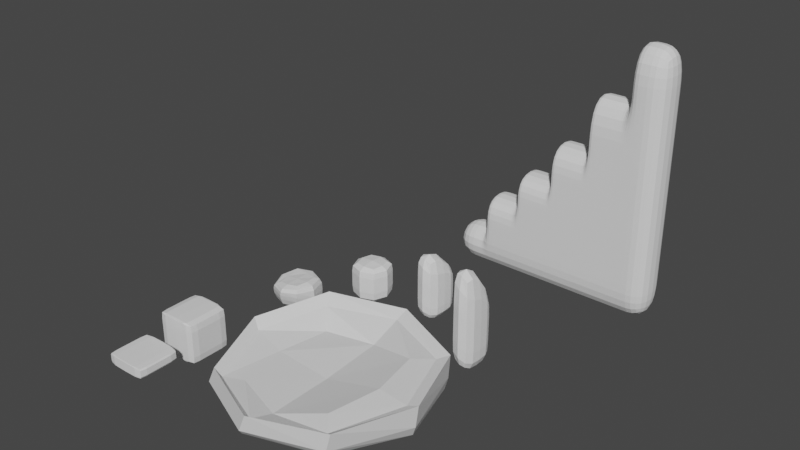 # Source: random_game_assets.blend  (saved by Blender 4.0.7; exported with 4.5.12 LTS)
import bpy
from mathutils import Matrix  # noqa: F401  (used for matrix-valued properties, if any)

bpy.ops.wm.read_factory_settings(use_empty=True)
scene = bpy.context.scene
scene.name = 'Scene'

# ---- collections
col_collection = bpy.data.collections.new('Collection'); scene.collection.children.link(col_collection)

# ---- world
world_world = bpy.data.worlds.new('World'); scene.world = world_world
world_world.use_nodes = True; world_world.node_tree.nodes.clear()
_N = world_world.node_tree.nodes; _L = world_world.node_tree.links
n0 = _N.new('ShaderNodeOutputWorld'); n0.name = 'World Output'; n0.location = (300, 300)
n1 = _N.new('ShaderNodeBackground'); n1.name = 'Background'; n1.location = (10, 300)
n1.inputs[0].default_value = (0.05088, 0.05088, 0.05088, 1.0)
_L.new(n1.outputs[0], n0.inputs[0])
n0.is_active_output = True
world_world.color = (0.05088, 0.05088, 0.05088)
world_world.use_sun_shadow = False
world_world.sun_shadow_jitter_overblur = 0.0

# ---- meshes
me_cube_001 = bpy.data.meshes.new('Cube.001')
me_cube_001.from_pydata([(-0.5, -0.5, -0.8342), (-0.5, -0.5, 0.8799), (-0.5, 0.5, -0.8342), (-0.5, 0.5, 0.8799), (0.5, -0.5, -0.8342), (0.5, -0.5, 0.8799), (0.5, 0.5, -0.8342), (0.5, 0.5, 0.8799), (-0.6667, -0.6667, -0.3046), (-0.6667, 0.6667, -0.3046), (0.6667, 0.6667, -0.3046), (0.6667, -0.6667, -0.3046), (-0.6667, -0.6667, 0.4569), (-0.6667, 0.6667, 0.4569), (0.6667, 0.6667, 0.4569), (0.6667, -0.6667, 0.4569), (-0.6096, -9.313e-10, -0.8705), (-0.6381, -0.6381, 0.7368), (-0.6096, -6.519e-09, 0.9062), (-0.6381, 0.6381, -0.6434), (1.863e-09, 0.6096, -0.8705), (-5.588e-09, 0.6096, 0.9062), (0.6381, 0.6381, -0.6434), (0.6096, -1.863e-09, -0.8705), (0.6096, -1.863e-09, 0.9062), (0.6381, -0.6381, -0.6434), (-3.725e-09, -0.6096, -0.8705), (-9.313e-10, -0.6096, 0.9062), (-0.6381, -0.6381, -0.6434), (-0.6667, 0.6667, 0.08756), (0.6667, 0.6667, 0.08756), (0.6667, -0.6667, 0.08756), (0.0, -0.9167, -0.3046), (0.9167, 0.0, -0.3046), (0.0, 0.9167, -0.3046), (-0.9167, 0.0, -0.3046), (-0.6667, -0.6667, 0.08756), (-0.6381, 0.6381, 0.7368), (0.6381, 0.6381, 0.7368), (0.6381, -0.6381, 0.7368), (0.0, -0.9167, 0.4569), (0.9167, 0.0, 0.4569), (0.0, 0.9167, 0.4569), (-0.9167, 0.0, 0.4569), (-0.8781, 2.794e-09, 0.7393), (-5.588e-09, 0.8781, 0.7393), (0.8781, 5.588e-09, 0.7393), (5.588e-09, -0.8781, 0.7393), (4.657e-09, 1.304e-08, -0.9468), (-9.313e-10, -1.397e-08, 0.9614), (3.725e-09, -0.8781, -0.647), (0.8781, 7.451e-09, -0.647), (-7.451e-09, 0.8781, -0.647), (-0.8781, -7.451e-09, -0.647), (0.0, -0.9167, 0.08756), (0.9167, -1.688e-09, 0.08756), (1.688e-09, 0.9167, 0.08756), (-0.9167, 0.0, 0.08756)], [], [(12, 17, 44, 43), (17, 1, 18, 44), (44, 18, 3, 37), (43, 44, 37, 13), (13, 37, 45, 42), (37, 3, 21, 45), (45, 21, 7, 38), (42, 45, 38, 14), (14, 38, 46, 41), (38, 7, 24, 46), (46, 24, 5, 39), (41, 46, 39, 15), (15, 39, 47, 40), (39, 5, 27, 47), (47, 27, 1, 17), (40, 47, 17, 12), (2, 20, 48, 16), (20, 6, 23, 48), (48, 23, 4, 26), (16, 48, 26, 0), (7, 21, 49, 24), (21, 3, 18, 49), (49, 18, 1, 27), (24, 49, 27, 5), (4, 25, 50, 26), (25, 11, 32, 50), (50, 32, 8, 28), (26, 50, 28, 0), (6, 22, 51, 23), (22, 10, 33, 51), (51, 33, 11, 25), (23, 51, 25, 4), (2, 19, 52, 20), (19, 9, 34, 52), (52, 34, 10, 22), (20, 52, 22, 6), (0, 28, 53, 16), (28, 8, 35, 53), (53, 35, 9, 19), (16, 53, 19, 2), (11, 31, 54, 32), (31, 15, 40, 54), (54, 40, 12, 36), (32, 54, 36, 8), (10, 30, 55, 33), (30, 14, 41, 55), (55, 41, 15, 31), (33, 55, 31, 11), (9, 29, 56, 34), (29, 13, 42, 56), (56, 42, 14, 30), (34, 56, 30, 10), (8, 36, 57, 35), (36, 12, 43, 57), (57, 43, 13, 29), (35, 57, 29, 9)])
_uv = me_cube_001.uv_layers.new(name='UVMap')
_uv.uv.foreach_set('vector', [0.5649, 0.0, 0.595, 0.0, 0.5942, 0.125, 0.5578, 0.125, 0.595, 0.0, 0.625, 0.0, 0.625, 0.125, 0.5942, 0.125, 0.5942, 0.125, 0.625, 0.125, 0.625, 0.25, 0.594, 0.25, 0.5578, 0.125, 0.5942, 0.125, 0.594, 0.25, 0.5571, 0.25, 0.5571, 0.25, 0.594, 0.25, 0.594, 0.375, 0.5571, 0.375, 0.594, 0.25, 0.625, 0.25, 0.625, 0.375, 0.594, 0.375, 0.594, 0.375, 0.625, 0.375, 0.625, 0.5, 0.5947, 0.5, 0.5571, 0.375, 0.594, 0.375, 0.5947, 0.5, 0.5571, 0.5, 0.5571, 0.5, 0.5947, 0.5, 0.5966, 0.625, 0.5571, 0.625, 0.5947, 0.5, 0.625, 0.5, 0.6514, 0.625, 0.5966, 0.625, 0.5966, 0.625, 0.6514, 0.625, 0.625, 0.75, 0.5947, 0.75, 0.5571, 0.625, 0.5966, 0.625, 0.5947, 0.75, 0.5571, 0.75, 0.5571, 0.75, 0.5947, 0.75, 0.5942, 0.875, 0.5578, 0.875, 0.5947, 0.75, 0.625, 0.75, 0.625, 0.875, 0.5942, 0.875, 0.5942, 0.875, 0.625, 0.875, 0.625, 1.0, 0.595, 1.0, 0.5578, 0.875, 0.5942, 0.875, 0.595, 1.0, 0.5649, 1.0, 0.125, 0.5, 0.25, 0.5, 0.2477, 0.625, 0.125, 0.625, 0.25, 0.5, 0.375, 0.5, 0.3518, 0.625, 0.2477, 0.625, 0.2477, 0.625, 0.3518, 0.625, 0.375, 0.75, 0.25, 0.75, 0.125, 0.625, 0.2477, 0.625, 0.25, 0.75, 0.125, 0.75, 0.625, 0.5, 0.75, 0.5, 0.7526, 0.625, 0.6514, 0.625, 0.75, 0.5, 0.875, 0.5, 0.875, 0.625, 0.7526, 0.625, 0.7526, 0.625, 0.875, 0.625, 0.875, 0.75, 0.75, 0.75, 0.6514, 0.625, 0.7526, 0.625, 0.75, 0.75, 0.625, 0.75, 0.375, 0.75, 0.4164, 0.75, 0.4169, 0.875, 0.375, 0.875, 0.4164, 0.75, 0.4619, 0.75, 0.4616, 0.875, 0.4169, 0.875, 0.4169, 0.875, 0.4616, 0.875, 0.4579, 1.0, 0.4164, 1.0, 0.375, 0.875, 0.4169, 0.875, 0.4164, 1.0, 0.375, 1.0, 0.375, 0.5, 0.4164, 0.5, 0.4146, 0.625, 0.3518, 0.625, 0.4164, 0.5, 0.4619, 0.5, 0.4619, 0.625, 0.4146, 0.625, 0.4146, 0.625, 0.4619, 0.625, 0.4619, 0.75, 0.4164, 0.75, 0.3518, 0.625, 0.4146, 0.625, 0.4164, 0.75, 0.375, 0.75, 0.375, 0.25, 0.417, 0.25, 0.417, 0.375, 0.375, 0.375, 0.417, 0.25, 0.4619, 0.25, 0.4619, 0.375, 0.417, 0.375, 0.417, 0.375, 0.4619, 0.375, 0.4619, 0.5, 0.4164, 0.5, 0.375, 0.375, 0.417, 0.375, 0.4164, 0.5, 0.375, 0.5, 0.375, 0.0, 0.4164, 0.0, 0.4169, 0.125, 0.375, 0.125, 0.4164, 0.0, 0.4579, 0.0, 0.4616, 0.125, 0.4169, 0.125, 0.4169, 0.125, 0.4616, 0.125, 0.4619, 0.25, 0.417, 0.25, 0.375, 0.125, 0.4169, 0.125, 0.417, 0.25, 0.375, 0.25, 0.4619, 0.75, 0.5109, 0.75, 0.511, 0.875, 0.4616, 0.875, 0.5109, 0.75, 0.5571, 0.75, 0.5578, 0.875, 0.511, 0.875, 0.511, 0.875, 0.5578, 0.875, 0.5649, 1.0, 0.5114, 1.0, 0.4616, 0.875, 0.511, 0.875, 0.5114, 1.0, 0.4579, 1.0, 0.4619, 0.5, 0.5109, 0.5, 0.5109, 0.625, 0.4619, 0.625, 0.5109, 0.5, 0.5571, 0.5, 0.5571, 0.625, 0.5109, 0.625, 0.5109, 0.625, 0.5571, 0.625, 0.5571, 0.75, 0.5109, 0.75, 0.4619, 0.625, 0.5109, 0.625, 0.5109, 0.75, 0.4619, 0.75, 0.4619, 0.25, 0.5109, 0.25, 0.5109, 0.375, 0.4619, 0.375, 0.5109, 0.25, 0.5571, 0.25, 0.5571, 0.375, 0.5109, 0.375, 0.5109, 0.375, 0.5571, 0.375, 0.5571, 0.5, 0.5109, 0.5, 0.4619, 0.375, 0.5109, 0.375, 0.5109, 0.5, 0.4619, 0.5, 0.4579, 0.0, 0.5114, 0.0, 0.511, 0.125, 0.4616, 0.125, 0.5114, 0.0, 0.5649, 0.0, 0.5578, 0.125, 0.511, 0.125, 0.511, 0.125, 0.5578, 0.125, 0.5571, 0.25, 0.5109, 0.25, 0.4616, 0.125, 0.511, 0.125, 0.5109, 0.25, 0.4619, 0.25])
me_cube_001.update()
me_cube_002 = bpy.data.meshes.new('Cube.002')
me_cube_002.from_pydata([(-2.892, -3.106, -0.8394), (-2.724, -3.266, 0.282), (-2.883, -2.04, -0.882), (-2.758, -2.158, 0.3263), (-1.826, -3.131, -0.8205), (-1.669, -3.306, 0.4556), (-1.8, -2.062, -0.9482), (-1.683, -2.179, 0.3949), (-3.114, -3.38, -0.3852), (-3.104, -1.813, -0.451), (-1.491, -1.884, -0.6605), (-1.559, -3.464, -0.3183), (-3.012, -3.461, 0.06785), (-3.064, -1.845, 0.2266), (-1.453, -1.906, 0.08431), (-1.461, -3.549, 0.2006), (-3.0, -2.569, -0.8885), (-2.906, -3.421, 0.1974), (-2.847, -2.713, 0.292), (-3.047, -1.874, -0.7392), (-2.343, -1.937, -0.9436), (-2.221, -2.057, 0.3632), (-1.599, -1.919, -0.874), (-1.704, -2.593, -0.9124), (-1.566, -2.747, 0.4559), (-1.65, -3.339, -0.6221), (-2.361, -3.225, -0.8573), (-2.192, -3.403, 0.3847), (-3.063, -3.287, -0.6622), (-3.104, -1.807, -0.07361), (-1.45, -1.884, -0.2913), (-1.495, -3.531, -0.03874), (-2.344, -3.717, -0.3135), (-1.228, -2.688, -0.5028), (-2.29, -1.553, -0.594), (-3.406, -2.582, -0.4047), (-3.083, -3.435, -0.1289), (-2.958, -1.954, 0.3213), (-1.517, -1.989, 0.3124), (-1.505, -3.489, 0.3907), (-2.232, -3.81, 0.1302), (-1.161, -2.742, 0.1416), (-2.263, -1.57, 0.1594), (-3.334, -2.639, 0.1481), (-3.197, -2.679, 0.2411), (-2.243, -1.695, 0.3208), (-1.246, -2.749, 0.3716), (-2.199, -3.733, 0.292), (-2.356, -2.573, -0.9591), (-2.201, -2.735, 0.3933), (-2.362, -3.577, -0.6159), (-1.358, -2.637, -0.7592), (-2.318, -1.631, -0.8384), (-3.322, -2.571, -0.695), (-2.291, -3.79, -0.06531), (-1.168, -2.723, -0.177), (-2.275, -1.538, -0.201), (-3.397, -2.605, -0.08928)], [], [(12, 17, 44, 43), (17, 1, 18, 44), (44, 18, 3, 37), (43, 44, 37, 13), (13, 37, 45, 42), (37, 3, 21, 45), (45, 21, 7, 38), (42, 45, 38, 14), (14, 38, 46, 41), (38, 7, 24, 46), (46, 24, 5, 39), (41, 46, 39, 15), (15, 39, 47, 40), (39, 5, 27, 47), (47, 27, 1, 17), (40, 47, 17, 12), (2, 20, 48, 16), (20, 6, 23, 48), (48, 23, 4, 26), (16, 48, 26, 0), (7, 21, 49, 24), (21, 3, 18, 49), (49, 18, 1, 27), (24, 49, 27, 5), (4, 25, 50, 26), (25, 11, 32, 50), (50, 32, 8, 28), (26, 50, 28, 0), (6, 22, 51, 23), (22, 10, 33, 51), (51, 33, 11, 25), (23, 51, 25, 4), (2, 19, 52, 20), (19, 9, 34, 52), (52, 34, 10, 22), (20, 52, 22, 6), (0, 28, 53, 16), (28, 8, 35, 53), (53, 35, 9, 19), (16, 53, 19, 2), (11, 31, 54, 32), (31, 15, 40, 54), (54, 40, 12, 36), (32, 54, 36, 8), (10, 30, 55, 33), (30, 14, 41, 55), (55, 41, 15, 31), (33, 55, 31, 11), (9, 29, 56, 34), (29, 13, 42, 56), (56, 42, 14, 30), (34, 56, 30, 10), (8, 36, 57, 35), (36, 12, 43, 57), (57, 43, 13, 29), (35, 57, 29, 9)])
_uv = me_cube_002.uv_layers.new(name='UVMap')
_uv.uv.foreach_set('vector', [0.5649, 0.0, 0.595, 0.0, 0.5942, 0.125, 0.5578, 0.125, 0.595, 0.0, 0.625, 0.0, 0.625, 0.125, 0.5942, 0.125, 0.5942, 0.125, 0.625, 0.125, 0.625, 0.25, 0.594, 0.25, 0.5578, 0.125, 0.5942, 0.125, 0.594, 0.25, 0.5571, 0.25, 0.5571, 0.25, 0.594, 0.25, 0.594, 0.375, 0.5571, 0.375, 0.594, 0.25, 0.625, 0.25, 0.625, 0.375, 0.594, 0.375, 0.594, 0.375, 0.625, 0.375, 0.625, 0.5, 0.5947, 0.5, 0.5571, 0.375, 0.594, 0.375, 0.5947, 0.5, 0.5571, 0.5, 0.5571, 0.5, 0.5947, 0.5, 0.5966, 0.625, 0.5571, 0.625, 0.5947, 0.5, 0.625, 0.5, 0.6514, 0.625, 0.5966, 0.625, 0.5966, 0.625, 0.6514, 0.625, 0.625, 0.75, 0.5947, 0.75, 0.5571, 0.625, 0.5966, 0.625, 0.5947, 0.75, 0.5571, 0.75, 0.5571, 0.75, 0.5947, 0.75, 0.5942, 0.875, 0.5578, 0.875, 0.5947, 0.75, 0.625, 0.75, 0.625, 0.875, 0.5942, 0.875, 0.5942, 0.875, 0.625, 0.875, 0.625, 1.0, 0.595, 1.0, 0.5578, 0.875, 0.5942, 0.875, 0.595, 1.0, 0.5649, 1.0, 0.125, 0.5, 0.25, 0.5, 0.2477, 0.625, 0.125, 0.625, 0.25, 0.5, 0.375, 0.5, 0.3518, 0.625, 0.2477, 0.625, 0.2477, 0.625, 0.3518, 0.625, 0.375, 0.75, 0.25, 0.75, 0.125, 0.625, 0.2477, 0.625, 0.25, 0.75, 0.125, 0.75, 0.625, 0.5, 0.75, 0.5, 0.7526, 0.625, 0.6514, 0.625, 0.75, 0.5, 0.875, 0.5, 0.875, 0.625, 0.7526, 0.625, 0.7526, 0.625, 0.875, 0.625, 0.875, 0.75, 0.75, 0.75, 0.6514, 0.625, 0.7526, 0.625, 0.75, 0.75, 0.625, 0.75, 0.375, 0.75, 0.4164, 0.75, 0.4169, 0.875, 0.375, 0.875, 0.4164, 0.75, 0.4619, 0.75, 0.4616, 0.875, 0.4169, 0.875, 0.4169, 0.875, 0.4616, 0.875, 0.4579, 1.0, 0.4164, 1.0, 0.375, 0.875, 0.4169, 0.875, 0.4164, 1.0, 0.375, 1.0, 0.375, 0.5, 0.4164, 0.5, 0.4146, 0.625, 0.3518, 0.625, 0.4164, 0.5, 0.4619, 0.5, 0.4619, 0.625, 0.4146, 0.625, 0.4146, 0.625, 0.4619, 0.625, 0.4619, 0.75, 0.4164, 0.75, 0.3518, 0.625, 0.4146, 0.625, 0.4164, 0.75, 0.375, 0.75, 0.375, 0.25, 0.417, 0.25, 0.417, 0.375, 0.375, 0.375, 0.417, 0.25, 0.4619, 0.25, 0.4619, 0.375, 0.417, 0.375, 0.417, 0.375, 0.4619, 0.375, 0.4619, 0.5, 0.4164, 0.5, 0.375, 0.375, 0.417, 0.375, 0.4164, 0.5, 0.375, 0.5, 0.375, 0.0, 0.4164, 0.0, 0.4169, 0.125, 0.375, 0.125, 0.4164, 0.0, 0.4579, 0.0, 0.4616, 0.125, 0.4169, 0.125, 0.4169, 0.125, 0.4616, 0.125, 0.4619, 0.25, 0.417, 0.25, 0.375, 0.125, 0.4169, 0.125, 0.417, 0.25, 0.375, 0.25, 0.4619, 0.75, 0.5109, 0.75, 0.511, 0.875, 0.4616, 0.875, 0.5109, 0.75, 0.5571, 0.75, 0.5578, 0.875, 0.511, 0.875, 0.511, 0.875, 0.5578, 0.875, 0.5649, 1.0, 0.5114, 1.0, 0.4616, 0.875, 0.511, 0.875, 0.5114, 1.0, 0.4579, 1.0, 0.4619, 0.5, 0.5109, 0.5, 0.5109, 0.625, 0.4619, 0.625, 0.5109, 0.5, 0.5571, 0.5, 0.5571, 0.625, 0.5109, 0.625, 0.5109, 0.625, 0.5571, 0.625, 0.5571, 0.75, 0.5109, 0.75, 0.4619, 0.625, 0.5109, 0.625, 0.5109, 0.75, 0.4619, 0.75, 0.4619, 0.25, 0.5109, 0.25, 0.5109, 0.375, 0.4619, 0.375, 0.5109, 0.25, 0.5571, 0.25, 0.5571, 0.375, 0.5109, 0.375, 0.5109, 0.375, 0.5571, 0.375, 0.5571, 0.5, 0.5109, 0.5, 0.4619, 0.375, 0.5109, 0.375, 0.5109, 0.5, 0.4619, 0.5, 0.4579, 0.0, 0.5114, 0.0, 0.511, 0.125, 0.4616, 0.125, 0.5114, 0.0, 0.5649, 0.0, 0.5578, 0.125, 0.511, 0.125, 0.511, 0.125, 0.5578, 0.125, 0.5571, 0.25, 0.5109, 0.25, 0.4616, 0.125, 0.511, 0.125, 0.5109, 0.25, 0.4619, 0.25])
me_cube_002.update()
me_cube_003 = bpy.data.meshes.new('Cube.003')
me_cube_003.from_pydata([(5.472, -0.75, -1.755), (5.472, -0.75, 2.586), (5.472, 0.75, -2.13), (5.472, 0.75, 1.003), (6.007, -0.75, -1.986), (6.007, -0.75, 2.306), (6.007, 0.75, -2.13), (6.007, 0.75, 1.003), (5.383, -0.8333, -0.673), (5.383, 0.8333, -1.306), (6.096, 0.8333, -1.306), (6.096, -0.8333, -1.148), (5.383, -0.8333, 1.322), (5.383, 0.8333, -0.05897), (6.096, 0.8333, -0.05897), (6.096, -0.8333, 0.519), (5.383, -4.657e-10, -2.12), (5.383, 4.657e-10, 2.213), (6.096, -1.863e-09, -2.197), (6.096, -1.863e-09, 2.151), (6.274, -1.863e-09, -1.306), (5.204, 1.863e-09, -1.148), (6.274, -1.863e-09, 0.1893), (5.204, 1.863e-09, 0.4569), (5.398, -0.4684, -1.929), (5.398, -0.8191, 2.149), (5.398, 0.4684, 1.549), (5.398, 0.8191, -1.833), (5.739, 0.8048, -2.187), (5.739, 0.8048, 0.985), (6.081, 0.8191, -1.833), (6.081, 0.4684, -2.199), (6.081, -0.4684, 2.395), (6.081, -0.8191, -1.707), (5.739, -0.8048, -1.908), (5.739, -0.8048, 2.58), (5.398, -0.8191, -1.365), (5.383, 0.8333, -0.688), (6.096, 0.8333, -0.688), (6.096, -0.8333, -0.413), (5.739, -0.9583, -0.851), (6.252, -0.4792, -1.286), (5.739, 0.9583, -1.306), (5.226, 0.4792, -1.286), (5.383, -0.8333, 0.2955), (5.398, 0.8191, 0.5295), (6.081, 0.8191, 0.5295), (6.081, -0.8191, 1.592), (5.739, -0.9583, 1.021), (6.252, -0.4792, 0.2771), (5.739, 0.9583, -0.1055), (5.226, 0.4792, 0.09863), (5.398, 0.4684, -2.189), (5.398, -0.4684, 2.581), (6.081, -0.4684, -2.135), (6.081, 0.4684, 1.541), (6.252, 0.4792, -1.306), (5.226, -0.4792, -0.851), (6.252, 0.4792, 0.06519), (5.226, -0.4792, 1.013), (5.204, -1.397e-09, -0.4208), (6.274, 1.397e-09, -0.657), (5.226, 1.863e-09, -1.726), (6.252, -1.863e-09, -1.842), (5.739, -9.313e-10, 2.485), (5.739, -1.863e-09, -2.287), (6.252, -1.863e-09, 1.254), (5.226, 9.313e-10, 1.435), (5.248, 0.4765, 0.907), (5.739, 0.939, 0.4066), (6.231, -0.4765, 1.432), (5.739, -0.939, 1.949), (5.739, -0.4738, -2.154), (5.739, -0.4738, 2.776), (5.739, -0.939, -1.498), (6.231, -0.4765, -1.82), (5.739, 0.939, -1.839), (5.248, 0.4765, -1.827), (5.739, -0.9583, 0.02981), (6.252, -0.4792, -0.6206), (5.739, 0.9583, -0.6938), (5.226, 0.4792, -0.643), (5.226, -0.4792, 0.02884), (6.252, 0.4792, -0.6725), (5.248, -0.4765, -1.503), (6.231, 0.4765, -1.841), (5.739, 0.4738, 1.761), (5.739, 0.4738, -2.318), (6.231, 0.4765, 0.8844), (5.248, -0.4765, 1.933)], [], [(23, 67, 68, 51), (67, 17, 26, 68), (68, 26, 3, 45), (51, 68, 45, 13), (13, 45, 69, 50), (45, 3, 29, 69), (69, 29, 7, 46), (50, 69, 46, 14), (22, 66, 70, 49), (66, 19, 32, 70), (70, 32, 5, 47), (49, 70, 47, 15), (15, 47, 71, 48), (47, 5, 35, 71), (71, 35, 1, 25), (48, 71, 25, 12), (16, 65, 72, 24), (65, 18, 54, 72), (72, 54, 4, 34), (24, 72, 34, 0), (19, 64, 73, 32), (64, 17, 53, 73), (73, 53, 1, 35), (32, 73, 35, 5), (4, 33, 74, 34), (33, 11, 40, 74), (74, 40, 8, 36), (34, 74, 36, 0), (18, 63, 75, 54), (63, 20, 41, 75), (75, 41, 11, 33), (54, 75, 33, 4), (2, 27, 76, 28), (27, 9, 42, 76), (76, 42, 10, 30), (28, 76, 30, 6), (16, 62, 77, 52), (62, 21, 43, 77), (77, 43, 9, 27), (52, 77, 27, 2), (11, 39, 78, 40), (39, 15, 48, 78), (78, 48, 12, 44), (40, 78, 44, 8), (20, 61, 79, 41), (61, 22, 49, 79), (79, 49, 15, 39), (41, 79, 39, 11), (9, 37, 80, 42), (37, 13, 50, 80), (80, 50, 14, 38), (42, 80, 38, 10), (21, 60, 81, 43), (60, 23, 51, 81), (81, 51, 13, 37), (43, 81, 37, 9), (8, 44, 82, 57), (44, 12, 59, 82), (82, 59, 23, 60), (57, 82, 60, 21), (10, 38, 83, 56), (38, 14, 58, 83), (83, 58, 22, 61), (56, 83, 61, 20), (0, 36, 84, 24), (36, 8, 57, 84), (84, 57, 21, 62), (24, 84, 62, 16), (6, 30, 85, 31), (30, 10, 56, 85), (85, 56, 20, 63), (31, 85, 63, 18), (7, 29, 86, 55), (29, 3, 26, 86), (86, 26, 17, 64), (55, 86, 64, 19), (2, 28, 87, 52), (28, 6, 31, 87), (87, 31, 18, 65), (52, 87, 65, 16), (14, 46, 88, 58), (46, 7, 55, 88), (88, 55, 19, 66), (58, 88, 66, 22), (12, 25, 89, 59), (25, 1, 53, 89), (89, 53, 17, 67), (59, 89, 67, 23)])
_uv = me_cube_003.uv_layers.new(name='UVMap')
_uv.uv.foreach_set('vector', [0.5571, 0.125, 0.594, 0.125, 0.594, 0.1897, 0.5571, 0.1901, 0.594, 0.125, 0.625, 0.125, 0.625, 0.1875, 0.594, 0.1897, 0.594, 0.1897, 0.625, 0.1875, 0.625, 0.25, 0.594, 0.2691, 0.5571, 0.1901, 0.594, 0.1897, 0.594, 0.2691, 0.5571, 0.2708, 0.5571, 0.2708, 0.594, 0.2691, 0.594, 0.375, 0.5571, 0.375, 0.594, 0.2691, 0.625, 0.25, 0.625, 0.375, 0.594, 0.375, 0.594, 0.375, 0.625, 0.375, 0.625, 0.5, 0.5947, 0.4809, 0.5571, 0.375, 0.594, 0.375, 0.5947, 0.4809, 0.5571, 0.4792, 0.5571, 0.625, 0.598, 0.625, 0.5973, 0.6897, 0.5571, 0.6901, 0.598, 0.625, 0.6567, 0.625, 0.654, 0.6879, 0.5973, 0.6897, 0.5973, 0.6897, 0.654, 0.6879, 0.625, 0.75, 0.5947, 0.7691, 0.5571, 0.6901, 0.5973, 0.6897, 0.5947, 0.7691, 0.5571, 0.7708, 0.5571, 0.7708, 0.5947, 0.7691, 0.5942, 0.8772, 0.5578, 0.8776, 0.5947, 0.7691, 0.625, 0.75, 0.625, 0.875, 0.5942, 0.8772, 0.5942, 0.8772, 0.625, 0.875, 0.625, 1.0, 0.595, 1.0, 0.5578, 0.8776, 0.5942, 0.8772, 0.595, 1.0, 0.5649, 1.0, 0.125, 0.625, 0.2465, 0.625, 0.2471, 0.6875, 0.125, 0.6875, 0.2465, 0.625, 0.3471, 0.625, 0.3495, 0.6879, 0.2471, 0.6875, 0.2471, 0.6875, 0.3495, 0.6879, 0.375, 0.75, 0.25, 0.75, 0.125, 0.6875, 0.2471, 0.6875, 0.25, 0.75, 0.125, 0.75, 0.6567, 0.625, 0.754, 0.625, 0.7533, 0.6875, 0.654, 0.6879, 0.754, 0.625, 0.875, 0.625, 0.875, 0.6875, 0.7533, 0.6875, 0.7533, 0.6875, 0.875, 0.6875, 0.875, 0.75, 0.75, 0.75, 0.654, 0.6879, 0.7533, 0.6875, 0.75, 0.75, 0.625, 0.75, 0.375, 0.75, 0.4164, 0.7691, 0.4169, 0.8772, 0.375, 0.875, 0.4164, 0.7691, 0.4619, 0.7708, 0.4616, 0.8776, 0.4169, 0.8772, 0.4169, 0.8772, 0.4616, 0.8776, 0.4579, 1.0, 0.4164, 1.0, 0.375, 0.875, 0.4169, 0.8772, 0.4164, 1.0, 0.375, 1.0, 0.3471, 0.625, 0.4135, 0.625, 0.414, 0.6897, 0.3495, 0.6879, 0.4135, 0.625, 0.4619, 0.625, 0.4619, 0.6901, 0.414, 0.6897, 0.414, 0.6897, 0.4619, 0.6901, 0.4619, 0.7708, 0.4164, 0.7691, 0.3495, 0.6879, 0.414, 0.6897, 0.4164, 0.7691, 0.375, 0.75, 0.375, 0.25, 0.417, 0.2691, 0.417, 0.375, 0.375, 0.375, 0.417, 0.2691, 0.4619, 0.2708, 0.4619, 0.375, 0.417, 0.375, 0.417, 0.375, 0.4619, 0.375, 0.4619, 0.4792, 0.4164, 0.4809, 0.375, 0.375, 0.417, 0.375, 0.4164, 0.4809, 0.375, 0.5, 0.375, 0.125, 0.417, 0.125, 0.417, 0.1897, 0.375, 0.1875, 0.417, 0.125, 0.4619, 0.125, 0.4619, 0.1901, 0.417, 0.1897, 0.417, 0.1897, 0.4619, 0.1901, 0.4619, 0.2708, 0.417, 0.2691, 0.375, 0.1875, 0.417, 0.1897, 0.417, 0.2691, 0.375, 0.25, 0.4619, 0.7708, 0.5109, 0.7708, 0.511, 0.8776, 0.4616, 0.8776, 0.5109, 0.7708, 0.5571, 0.7708, 0.5578, 0.8776, 0.511, 0.8776, 0.511, 0.8776, 0.5578, 0.8776, 0.5649, 1.0, 0.5114, 1.0, 0.4616, 0.8776, 0.511, 0.8776, 0.5114, 1.0, 0.4579, 1.0, 0.4619, 0.625, 0.5109, 0.625, 0.5109, 0.6901, 0.4619, 0.6901, 0.5109, 0.625, 0.5571, 0.625, 0.5571, 0.6901, 0.5109, 0.6901, 0.5109, 0.6901, 0.5571, 0.6901, 0.5571, 0.7708, 0.5109, 0.7708, 0.4619, 0.6901, 0.5109, 0.6901, 0.5109, 0.7708, 0.4619, 0.7708, 0.4619, 0.2708, 0.5109, 0.2708, 0.5109, 0.375, 0.4619, 0.375, 0.5109, 0.2708, 0.5571, 0.2708, 0.5571, 0.375, 0.5109, 0.375, 0.5109, 0.375, 0.5571, 0.375, 0.5571, 0.4792, 0.5109, 0.4792, 0.4619, 0.375, 0.5109, 0.375, 0.5109, 0.4792, 0.4619, 0.4792, 0.4619, 0.125, 0.5109, 0.125, 0.5109, 0.1901, 0.4619, 0.1901, 0.5109, 0.125, 0.5571, 0.125, 0.5571, 0.1901, 0.5109, 0.1901, 0.5109, 0.1901, 0.5571, 0.1901, 0.5571, 0.2708, 0.5109, 0.2708, 0.4619, 0.1901, 0.5109, 0.1901, 0.5109, 0.2708, 0.4619, 0.2708, 0.4579, 0.0, 0.5114, 0.0, 0.511, 0.0625, 0.4616, 0.0625, 0.5114, 0.0, 0.5649, 0.0, 0.5578, 0.0625, 0.511, 0.0625, 0.511, 0.0625, 0.5578, 0.0625, 0.5571, 0.125, 0.5109, 0.125, 0.4616, 0.0625, 0.511, 0.0625, 0.5109, 0.125, 0.4619, 0.125, 0.4619, 0.4792, 0.5109, 0.4792, 0.5109, 0.5599, 0.4619, 0.5599, 0.5109, 0.4792, 0.5571, 0.4792, 0.5571, 0.5599, 0.5109, 0.5599, 0.5109, 0.5599, 0.5571, 0.5599, 0.5571, 0.625, 0.5109, 0.625, 0.4619, 0.5599, 0.5109, 0.5599, 0.5109, 0.625, 0.4619, 0.625, 0.375, 0.0, 0.4164, 0.0, 0.4169, 0.0625, 0.375, 0.0625, 0.4164, 0.0, 0.4579, 0.0, 0.4616, 0.0625, 0.4169, 0.0625, 0.4169, 0.0625, 0.4616, 0.0625, 0.4619, 0.125, 0.417, 0.125, 0.375, 0.0625, 0.4169, 0.0625, 0.417, 0.125, 0.375, 0.125, 0.375, 0.5, 0.4164, 0.4809, 0.414, 0.5603, 0.3495, 0.5621, 0.4164, 0.4809, 0.4619, 0.4792, 0.4619, 0.5599, 0.414, 0.5603, 0.414, 0.5603, 0.4619, 0.5599, 0.4619, 0.625, 0.4135, 0.625, 0.3495, 0.5621, 0.414, 0.5603, 0.4135, 0.625, 0.3471, 0.625, 0.625, 0.5, 0.75, 0.5, 0.7533, 0.5625, 0.654, 0.5621, 0.75, 0.5, 0.875, 0.5, 0.875, 0.5625, 0.7533, 0.5625, 0.7533, 0.5625, 0.875, 0.5625, 0.875, 0.625, 0.754, 0.625, 0.654, 0.5621, 0.7533, 0.5625, 0.754, 0.625, 0.6567, 0.625, 0.125, 0.5, 0.25, 0.5, 0.2471, 0.5625, 0.125, 0.5625, 0.25, 0.5, 0.375, 0.5, 0.3495, 0.5621, 0.2471, 0.5625, 0.2471, 0.5625, 0.3495, 0.5621, 0.3471, 0.625, 0.2465, 0.625, 0.125, 0.5625, 0.2471, 0.5625, 0.2465, 0.625, 0.125, 0.625, 0.5571, 0.4792, 0.5947, 0.4809, 0.5973, 0.5603, 0.5571, 0.5599, 0.5947, 0.4809, 0.625, 0.5, 0.654, 0.5621, 0.5973, 0.5603, 0.5973, 0.5603, 0.654, 0.5621, 0.6567, 0.625, 0.598, 0.625, 0.5571, 0.5599, 0.5973, 0.5603, 0.598, 0.625, 0.5571, 0.625, 0.5649, 0.0, 0.595, 0.0, 0.5942, 0.0625, 0.5578, 0.0625, 0.595, 0.0, 0.625, 0.0, 0.625, 0.0625, 0.5942, 0.0625, 0.5942, 0.0625, 0.625, 0.0625, 0.625, 0.125, 0.594, 0.125, 0.5578, 0.0625, 0.5942, 0.0625, 0.594, 0.125, 0.5571, 0.125])
me_cube_003.update()
me_cube_004 = bpy.data.meshes.new('Cube.004')
me_cube_004.from_pydata([(2.927, -0.06175, -0.5932), (2.927, -0.06175, 2.196), (2.927, 1.438, -0.8342), (2.927, 1.438, 1.179), (3.462, -0.06175, -0.7415), (3.462, -0.06175, 2.017), (3.462, 1.438, -0.8342), (3.462, 1.438, 1.179), (2.837, -0.1451, 0.1022), (2.837, 1.522, -0.3046), (3.551, 1.522, -0.3046), (3.551, -0.1451, -0.2029), (2.837, -0.1451, 1.384), (2.837, 1.522, 0.4968), (3.551, 1.522, 0.4968), (3.551, -0.1451, 0.8682), (2.837, 0.6882, -0.8277), (2.837, 0.6882, 1.957), (3.551, 0.6882, -0.8771), (3.551, 0.6882, 1.917), (3.729, 0.6882, -0.3046), (2.659, 0.6882, -0.2029), (3.729, 0.6882, 0.6564), (2.659, 0.6882, 0.8283), (2.853, 0.2199, -0.7052), (2.853, -0.1308, 1.916), (2.853, 1.157, 1.53), (2.853, 1.507, -0.6434), (3.194, 1.493, -0.8705), (3.194, 1.493, 1.168), (3.536, 1.507, -0.6434), (3.536, 1.157, -0.8785), (3.536, 0.2199, 2.074), (3.536, -0.1308, -0.5624), (3.194, -0.1165, -0.6915), (3.194, -0.1165, 2.193), (2.853, -0.1308, -0.3428), (2.837, 1.522, 0.09255), (3.551, 1.522, 0.09255), (3.551, -0.1451, 0.2693), (3.194, -0.2701, -0.01224), (3.707, 0.2091, -0.2919), (3.194, 1.647, -0.3046), (2.681, 1.167, -0.2919), (2.837, -0.1451, 0.7246), (2.853, 1.507, 0.875), (3.536, 1.507, 0.875), (3.536, -0.1308, 1.558), (3.194, -0.2701, 1.191), (3.707, 0.2091, 0.7128), (3.194, 1.647, 0.4669), (2.681, 1.167, 0.5981), (2.853, 1.157, -0.8723), (2.853, 0.2199, 2.193), (3.536, 0.2199, -0.8372), (3.536, 1.157, 1.525), (3.707, 1.167, -0.3046), (2.681, 0.2091, -0.01224), (3.707, 1.167, 0.5766), (2.681, 0.2091, 1.186), (2.659, 0.6882, 0.2643), (3.729, 0.6882, 0.1125), (2.681, 0.6882, -0.5745), (3.707, 0.6882, -0.649), (3.194, 0.6882, 2.132), (3.194, 0.6882, -0.9353), (3.707, 0.6882, 1.34), (2.681, 0.6882, 1.457), (2.703, 1.165, 1.118), (3.194, 1.627, 0.796), (3.686, 0.2118, 1.455), (3.194, -0.2508, 1.787), (3.194, 0.2145, -0.8495), (3.194, 0.2145, 2.319), (3.194, -0.2508, -0.4282), (3.686, 0.2118, -0.6349), (3.194, 1.627, -0.647), (2.703, 1.165, -0.6393), (3.194, -0.2701, 0.5539), (3.707, 0.2091, 0.1358), (3.194, 1.647, 0.08881), (2.681, 1.167, 0.1215), (2.681, 0.2091, 0.5532), (3.707, 1.167, 0.1025), (2.703, 0.2118, -0.431), (3.686, 1.165, -0.6486), (3.194, 1.162, 1.666), (3.194, 1.162, -0.9549), (3.686, 1.165, 1.103), (2.703, 0.2118, 1.777)], [], [(23, 67, 68, 51), (67, 17, 26, 68), (68, 26, 3, 45), (51, 68, 45, 13), (13, 45, 69, 50), (45, 3, 29, 69), (69, 29, 7, 46), (50, 69, 46, 14), (22, 66, 70, 49), (66, 19, 32, 70), (70, 32, 5, 47), (49, 70, 47, 15), (15, 47, 71, 48), (47, 5, 35, 71), (71, 35, 1, 25), (48, 71, 25, 12), (16, 65, 72, 24), (65, 18, 54, 72), (72, 54, 4, 34), (24, 72, 34, 0), (19, 64, 73, 32), (64, 17, 53, 73), (73, 53, 1, 35), (32, 73, 35, 5), (4, 33, 74, 34), (33, 11, 40, 74), (74, 40, 8, 36), (34, 74, 36, 0), (18, 63, 75, 54), (63, 20, 41, 75), (75, 41, 11, 33), (54, 75, 33, 4), (2, 27, 76, 28), (27, 9, 42, 76), (76, 42, 10, 30), (28, 76, 30, 6), (16, 62, 77, 52), (62, 21, 43, 77), (77, 43, 9, 27), (52, 77, 27, 2), (11, 39, 78, 40), (39, 15, 48, 78), (78, 48, 12, 44), (40, 78, 44, 8), (20, 61, 79, 41), (61, 22, 49, 79), (79, 49, 15, 39), (41, 79, 39, 11), (9, 37, 80, 42), (37, 13, 50, 80), (80, 50, 14, 38), (42, 80, 38, 10), (21, 60, 81, 43), (60, 23, 51, 81), (81, 51, 13, 37), (43, 81, 37, 9), (8, 44, 82, 57), (44, 12, 59, 82), (82, 59, 23, 60), (57, 82, 60, 21), (10, 38, 83, 56), (38, 14, 58, 83), (83, 58, 22, 61), (56, 83, 61, 20), (0, 36, 84, 24), (36, 8, 57, 84), (84, 57, 21, 62), (24, 84, 62, 16), (6, 30, 85, 31), (30, 10, 56, 85), (85, 56, 20, 63), (31, 85, 63, 18), (7, 29, 86, 55), (29, 3, 26, 86), (86, 26, 17, 64), (55, 86, 64, 19), (2, 28, 87, 52), (28, 6, 31, 87), (87, 31, 18, 65), (52, 87, 65, 16), (14, 46, 88, 58), (46, 7, 55, 88), (88, 55, 19, 66), (58, 88, 66, 22), (12, 25, 89, 59), (25, 1, 53, 89), (89, 53, 17, 67), (59, 89, 67, 23)])
_uv = me_cube_004.uv_layers.new(name='UVMap')
_uv.uv.foreach_set('vector', [0.5571, 0.125, 0.594, 0.125, 0.594, 0.1897, 0.5571, 0.1901, 0.594, 0.125, 0.625, 0.125, 0.625, 0.1875, 0.594, 0.1897, 0.594, 0.1897, 0.625, 0.1875, 0.625, 0.25, 0.594, 0.2691, 0.5571, 0.1901, 0.594, 0.1897, 0.594, 0.2691, 0.5571, 0.2708, 0.5571, 0.2708, 0.594, 0.2691, 0.594, 0.375, 0.5571, 0.375, 0.594, 0.2691, 0.625, 0.25, 0.625, 0.375, 0.594, 0.375, 0.594, 0.375, 0.625, 0.375, 0.625, 0.5, 0.5947, 0.4809, 0.5571, 0.375, 0.594, 0.375, 0.5947, 0.4809, 0.5571, 0.4792, 0.5571, 0.625, 0.598, 0.625, 0.5973, 0.6897, 0.5571, 0.6901, 0.598, 0.625, 0.6567, 0.625, 0.654, 0.6879, 0.5973, 0.6897, 0.5973, 0.6897, 0.654, 0.6879, 0.625, 0.75, 0.5947, 0.7691, 0.5571, 0.6901, 0.5973, 0.6897, 0.5947, 0.7691, 0.5571, 0.7708, 0.5571, 0.7708, 0.5947, 0.7691, 0.5942, 0.8772, 0.5578, 0.8776, 0.5947, 0.7691, 0.625, 0.75, 0.625, 0.875, 0.5942, 0.8772, 0.5942, 0.8772, 0.625, 0.875, 0.625, 1.0, 0.595, 1.0, 0.5578, 0.8776, 0.5942, 0.8772, 0.595, 1.0, 0.5649, 1.0, 0.125, 0.625, 0.2465, 0.625, 0.2471, 0.6875, 0.125, 0.6875, 0.2465, 0.625, 0.3471, 0.625, 0.3495, 0.6879, 0.2471, 0.6875, 0.2471, 0.6875, 0.3495, 0.6879, 0.375, 0.75, 0.25, 0.75, 0.125, 0.6875, 0.2471, 0.6875, 0.25, 0.75, 0.125, 0.75, 0.6567, 0.625, 0.754, 0.625, 0.7533, 0.6875, 0.654, 0.6879, 0.754, 0.625, 0.875, 0.625, 0.875, 0.6875, 0.7533, 0.6875, 0.7533, 0.6875, 0.875, 0.6875, 0.875, 0.75, 0.75, 0.75, 0.654, 0.6879, 0.7533, 0.6875, 0.75, 0.75, 0.625, 0.75, 0.375, 0.75, 0.4164, 0.7691, 0.4169, 0.8772, 0.375, 0.875, 0.4164, 0.7691, 0.4619, 0.7708, 0.4616, 0.8776, 0.4169, 0.8772, 0.4169, 0.8772, 0.4616, 0.8776, 0.4579, 1.0, 0.4164, 1.0, 0.375, 0.875, 0.4169, 0.8772, 0.4164, 1.0, 0.375, 1.0, 0.3471, 0.625, 0.4135, 0.625, 0.414, 0.6897, 0.3495, 0.6879, 0.4135, 0.625, 0.4619, 0.625, 0.4619, 0.6901, 0.414, 0.6897, 0.414, 0.6897, 0.4619, 0.6901, 0.4619, 0.7708, 0.4164, 0.7691, 0.3495, 0.6879, 0.414, 0.6897, 0.4164, 0.7691, 0.375, 0.75, 0.375, 0.25, 0.417, 0.2691, 0.417, 0.375, 0.375, 0.375, 0.417, 0.2691, 0.4619, 0.2708, 0.4619, 0.375, 0.417, 0.375, 0.417, 0.375, 0.4619, 0.375, 0.4619, 0.4792, 0.4164, 0.4809, 0.375, 0.375, 0.417, 0.375, 0.4164, 0.4809, 0.375, 0.5, 0.375, 0.125, 0.417, 0.125, 0.417, 0.1897, 0.375, 0.1875, 0.417, 0.125, 0.4619, 0.125, 0.4619, 0.1901, 0.417, 0.1897, 0.417, 0.1897, 0.4619, 0.1901, 0.4619, 0.2708, 0.417, 0.2691, 0.375, 0.1875, 0.417, 0.1897, 0.417, 0.2691, 0.375, 0.25, 0.4619, 0.7708, 0.5109, 0.7708, 0.511, 0.8776, 0.4616, 0.8776, 0.5109, 0.7708, 0.5571, 0.7708, 0.5578, 0.8776, 0.511, 0.8776, 0.511, 0.8776, 0.5578, 0.8776, 0.5649, 1.0, 0.5114, 1.0, 0.4616, 0.8776, 0.511, 0.8776, 0.5114, 1.0, 0.4579, 1.0, 0.4619, 0.625, 0.5109, 0.625, 0.5109, 0.6901, 0.4619, 0.6901, 0.5109, 0.625, 0.5571, 0.625, 0.5571, 0.6901, 0.5109, 0.6901, 0.5109, 0.6901, 0.5571, 0.6901, 0.5571, 0.7708, 0.5109, 0.7708, 0.4619, 0.6901, 0.5109, 0.6901, 0.5109, 0.7708, 0.4619, 0.7708, 0.4619, 0.2708, 0.5109, 0.2708, 0.5109, 0.375, 0.4619, 0.375, 0.5109, 0.2708, 0.5571, 0.2708, 0.5571, 0.375, 0.5109, 0.375, 0.5109, 0.375, 0.5571, 0.375, 0.5571, 0.4792, 0.5109, 0.4792, 0.4619, 0.375, 0.5109, 0.375, 0.5109, 0.4792, 0.4619, 0.4792, 0.4619, 0.125, 0.5109, 0.125, 0.5109, 0.1901, 0.4619, 0.1901, 0.5109, 0.125, 0.5571, 0.125, 0.5571, 0.1901, 0.5109, 0.1901, 0.5109, 0.1901, 0.5571, 0.1901, 0.5571, 0.2708, 0.5109, 0.2708, 0.4619, 0.1901, 0.5109, 0.1901, 0.5109, 0.2708, 0.4619, 0.2708, 0.4579, 0.0, 0.5114, 0.0, 0.511, 0.0625, 0.4616, 0.0625, 0.5114, 0.0, 0.5649, 0.0, 0.5578, 0.0625, 0.511, 0.0625, 0.511, 0.0625, 0.5578, 0.0625, 0.5571, 0.125, 0.5109, 0.125, 0.4616, 0.0625, 0.511, 0.0625, 0.5109, 0.125, 0.4619, 0.125, 0.4619, 0.4792, 0.5109, 0.4792, 0.5109, 0.5599, 0.4619, 0.5599, 0.5109, 0.4792, 0.5571, 0.4792, 0.5571, 0.5599, 0.5109, 0.5599, 0.5109, 0.5599, 0.5571, 0.5599, 0.5571, 0.625, 0.5109, 0.625, 0.4619, 0.5599, 0.5109, 0.5599, 0.5109, 0.625, 0.4619, 0.625, 0.375, 0.0, 0.4164, 0.0, 0.4169, 0.0625, 0.375, 0.0625, 0.4164, 0.0, 0.4579, 0.0, 0.4616, 0.0625, 0.4169, 0.0625, 0.4169, 0.0625, 0.4616, 0.0625, 0.4619, 0.125, 0.417, 0.125, 0.375, 0.0625, 0.4169, 0.0625, 0.417, 0.125, 0.375, 0.125, 0.375, 0.5, 0.4164, 0.4809, 0.414, 0.5603, 0.3495, 0.5621, 0.4164, 0.4809, 0.4619, 0.4792, 0.4619, 0.5599, 0.414, 0.5603, 0.414, 0.5603, 0.4619, 0.5599, 0.4619, 0.625, 0.4135, 0.625, 0.3495, 0.5621, 0.414, 0.5603, 0.4135, 0.625, 0.3471, 0.625, 0.625, 0.5, 0.75, 0.5, 0.7533, 0.5625, 0.654, 0.5621, 0.75, 0.5, 0.875, 0.5, 0.875, 0.5625, 0.7533, 0.5625, 0.7533, 0.5625, 0.875, 0.5625, 0.875, 0.625, 0.754, 0.625, 0.654, 0.5621, 0.7533, 0.5625, 0.754, 0.625, 0.6567, 0.625, 0.125, 0.5, 0.25, 0.5, 0.2471, 0.5625, 0.125, 0.5625, 0.25, 0.5, 0.375, 0.5, 0.3495, 0.5621, 0.2471, 0.5625, 0.2471, 0.5625, 0.3495, 0.5621, 0.3471, 0.625, 0.2465, 0.625, 0.125, 0.5625, 0.2471, 0.5625, 0.2465, 0.625, 0.125, 0.625, 0.5571, 0.4792, 0.5947, 0.4809, 0.5973, 0.5603, 0.5571, 0.5599, 0.5947, 0.4809, 0.625, 0.5, 0.654, 0.5621, 0.5973, 0.5603, 0.5973, 0.5603, 0.654, 0.5621, 0.6567, 0.625, 0.598, 0.625, 0.5571, 0.5599, 0.5973, 0.5603, 0.598, 0.625, 0.5571, 0.625, 0.5649, 0.0, 0.595, 0.0, 0.5942, 0.0625, 0.5578, 0.0625, 0.595, 0.0, 0.625, 0.0, 0.625, 0.0625, 0.5942, 0.0625, 0.5942, 0.0625, 0.625, 0.0625, 0.625, 0.125, 0.594, 0.125, 0.5578, 0.0625, 0.5942, 0.0625, 0.594, 0.125, 0.5571, 0.125])
me_cube_004.update()
me_cube_005 = bpy.data.meshes.new('Cube.005')
me_cube_005.from_pydata([(0.9698, -8.823, -1.434), (1.756, -9.726, 0.2629), (1.007, -4.217, -1.507), (1.49, -4.726, 0.008536), (5.579, -8.932, -1.402), (6.254, -9.686, 0.7782), (5.691, -4.312, -1.62), (6.193, -4.816, 0.6746), (0.01169, -10.01, -0.6581), (0.0551, -3.235, -0.7704), (7.025, -3.541, -1.128), (6.732, -10.37, -0.5437), (0.5479, -10.25, 0.6276), (0.3227, -3.267, 0.8987), (7.282, -3.53, 0.6557), (7.248, -10.63, 0.8544), (0.505, -6.502, -1.518), (0.9108, -10.19, 0.3373), (1.148, -7.191, 0.1058), (0.2991, -3.498, -1.263), (3.342, -3.772, -1.612), (3.813, -4.287, 0.07158), (6.557, -3.692, -1.493), (6.103, -6.606, -1.559), (6.702, -7.269, 0.7788), (6.337, -9.828, -1.063), (3.266, -9.336, -1.465), (4.095, -10.49, 0.1981), (0.2331, -9.604, -1.131), (0.05316, -3.21, -0.1257), (7.203, -3.54, -0.4977), (7.008, -10.66, -0.06618), (3.34, -11.46, -0.5356), (8.162, -7.018, -0.8589), (3.572, -2.113, -1.015), (-1.25, -6.559, -0.6914), (0.147, -10.25, -0.2202), (0.6843, -3.846, 0.5489), (6.913, -3.995, 0.5338), (6.963, -10.48, 0.6675), (3.916, -11.76, 0.7342), (8.546, -7.141, 0.7535), (3.785, -2.079, 0.784), (-0.8452, -6.698, 0.7647), (-0.3482, -6.977, 0.4119), (3.774, -2.723, 0.5481), (8.086, -7.279, 0.6349), (3.963, -11.53, 0.4988), (3.288, -6.519, -1.638), (3.917, -7.306, 0.005475), (3.259, -10.86, -1.052), (7.601, -6.796, -1.297), (3.453, -2.449, -1.432), (-0.8896, -6.513, -1.187), (3.568, -11.78, -0.1116), (8.419, -7.169, -0.3024), (3.638, -2.048, -0.3433), (-1.213, -6.659, -0.1525)], [], [(12, 17, 44, 43), (17, 1, 18, 44), (44, 18, 3, 37), (43, 44, 37, 13), (13, 37, 45, 42), (37, 3, 21, 45), (45, 21, 7, 38), (42, 45, 38, 14), (14, 38, 46, 41), (38, 7, 24, 46), (46, 24, 5, 39), (41, 46, 39, 15), (15, 39, 47, 40), (39, 5, 27, 47), (47, 27, 1, 17), (40, 47, 17, 12), (2, 20, 48, 16), (20, 6, 23, 48), (48, 23, 4, 26), (16, 48, 26, 0), (7, 21, 49, 24), (21, 3, 18, 49), (49, 18, 1, 27), (24, 49, 27, 5), (4, 25, 50, 26), (25, 11, 32, 50), (50, 32, 8, 28), (26, 50, 28, 0), (6, 22, 51, 23), (22, 10, 33, 51), (51, 33, 11, 25), (23, 51, 25, 4), (2, 19, 52, 20), (19, 9, 34, 52), (52, 34, 10, 22), (20, 52, 22, 6), (0, 28, 53, 16), (28, 8, 35, 53), (53, 35, 9, 19), (16, 53, 19, 2), (11, 31, 54, 32), (31, 15, 40, 54), (54, 40, 12, 36), (32, 54, 36, 8), (10, 30, 55, 33), (30, 14, 41, 55), (55, 41, 15, 31), (33, 55, 31, 11), (9, 29, 56, 34), (29, 13, 42, 56), (56, 42, 14, 30), (34, 56, 30, 10), (8, 36, 57, 35), (36, 12, 43, 57), (57, 43, 13, 29), (35, 57, 29, 9)])
_uv = me_cube_005.uv_layers.new(name='UVMap')
_uv.uv.foreach_set('vector', [0.5649, 0.0, 0.595, 0.0, 0.5942, 0.125, 0.5578, 0.125, 0.595, 0.0, 0.625, 0.0, 0.625, 0.125, 0.5942, 0.125, 0.5942, 0.125, 0.625, 0.125, 0.625, 0.25, 0.594, 0.25, 0.5578, 0.125, 0.5942, 0.125, 0.594, 0.25, 0.5571, 0.25, 0.5571, 0.25, 0.594, 0.25, 0.594, 0.375, 0.5571, 0.375, 0.594, 0.25, 0.625, 0.25, 0.625, 0.375, 0.594, 0.375, 0.594, 0.375, 0.625, 0.375, 0.625, 0.5, 0.5947, 0.5, 0.5571, 0.375, 0.594, 0.375, 0.5947, 0.5, 0.5571, 0.5, 0.5571, 0.5, 0.5947, 0.5, 0.5966, 0.625, 0.5571, 0.625, 0.5947, 0.5, 0.625, 0.5, 0.6514, 0.625, 0.5966, 0.625, 0.5966, 0.625, 0.6514, 0.625, 0.625, 0.75, 0.5947, 0.75, 0.5571, 0.625, 0.5966, 0.625, 0.5947, 0.75, 0.5571, 0.75, 0.5571, 0.75, 0.5947, 0.75, 0.5942, 0.875, 0.5578, 0.875, 0.5947, 0.75, 0.625, 0.75, 0.625, 0.875, 0.5942, 0.875, 0.5942, 0.875, 0.625, 0.875, 0.625, 1.0, 0.595, 1.0, 0.5578, 0.875, 0.5942, 0.875, 0.595, 1.0, 0.5649, 1.0, 0.125, 0.5, 0.25, 0.5, 0.2477, 0.625, 0.125, 0.625, 0.25, 0.5, 0.375, 0.5, 0.3518, 0.625, 0.2477, 0.625, 0.2477, 0.625, 0.3518, 0.625, 0.375, 0.75, 0.25, 0.75, 0.125, 0.625, 0.2477, 0.625, 0.25, 0.75, 0.125, 0.75, 0.625, 0.5, 0.75, 0.5, 0.7526, 0.625, 0.6514, 0.625, 0.75, 0.5, 0.875, 0.5, 0.875, 0.625, 0.7526, 0.625, 0.7526, 0.625, 0.875, 0.625, 0.875, 0.75, 0.75, 0.75, 0.6514, 0.625, 0.7526, 0.625, 0.75, 0.75, 0.625, 0.75, 0.375, 0.75, 0.4164, 0.75, 0.4169, 0.875, 0.375, 0.875, 0.4164, 0.75, 0.4619, 0.75, 0.4616, 0.875, 0.4169, 0.875, 0.4169, 0.875, 0.4616, 0.875, 0.4579, 1.0, 0.4164, 1.0, 0.375, 0.875, 0.4169, 0.875, 0.4164, 1.0, 0.375, 1.0, 0.375, 0.5, 0.4164, 0.5, 0.4146, 0.625, 0.3518, 0.625, 0.4164, 0.5, 0.4619, 0.5, 0.4619, 0.625, 0.4146, 0.625, 0.4146, 0.625, 0.4619, 0.625, 0.4619, 0.75, 0.4164, 0.75, 0.3518, 0.625, 0.4146, 0.625, 0.4164, 0.75, 0.375, 0.75, 0.375, 0.25, 0.417, 0.25, 0.417, 0.375, 0.375, 0.375, 0.417, 0.25, 0.4619, 0.25, 0.4619, 0.375, 0.417, 0.375, 0.417, 0.375, 0.4619, 0.375, 0.4619, 0.5, 0.4164, 0.5, 0.375, 0.375, 0.417, 0.375, 0.4164, 0.5, 0.375, 0.5, 0.375, 0.0, 0.4164, 0.0, 0.4169, 0.125, 0.375, 0.125, 0.4164, 0.0, 0.4579, 0.0, 0.4616, 0.125, 0.4169, 0.125, 0.4169, 0.125, 0.4616, 0.125, 0.4619, 0.25, 0.417, 0.25, 0.375, 0.125, 0.4169, 0.125, 0.417, 0.25, 0.375, 0.25, 0.4619, 0.75, 0.5109, 0.75, 0.511, 0.875, 0.4616, 0.875, 0.5109, 0.75, 0.5571, 0.75, 0.5578, 0.875, 0.511, 0.875, 0.511, 0.875, 0.5578, 0.875, 0.5649, 1.0, 0.5114, 1.0, 0.4616, 0.875, 0.511, 0.875, 0.5114, 1.0, 0.4579, 1.0, 0.4619, 0.5, 0.5109, 0.5, 0.5109, 0.625, 0.4619, 0.625, 0.5109, 0.5, 0.5571, 0.5, 0.5571, 0.625, 0.5109, 0.625, 0.5109, 0.625, 0.5571, 0.625, 0.5571, 0.75, 0.5109, 0.75, 0.4619, 0.625, 0.5109, 0.625, 0.5109, 0.75, 0.4619, 0.75, 0.4619, 0.25, 0.5109, 0.25, 0.5109, 0.375, 0.4619, 0.375, 0.5109, 0.25, 0.5571, 0.25, 0.5571, 0.375, 0.5109, 0.375, 0.5109, 0.375, 0.5571, 0.375, 0.5571, 0.5, 0.5109, 0.5, 0.4619, 0.375, 0.5109, 0.375, 0.5109, 0.5, 0.4619, 0.5, 0.4579, 0.0, 0.5114, 0.0, 0.511, 0.125, 0.4616, 0.125, 0.5114, 0.0, 0.5649, 0.0, 0.5578, 0.125, 0.511, 0.125, 0.511, 0.125, 0.5578, 0.125, 0.5571, 0.25, 0.5109, 0.25, 0.4616, 0.125, 0.511, 0.125, 0.5109, 0.25, 0.4619, 0.25])
me_cube_005.update()
me_cube_006 = bpy.data.meshes.new('Cube.006')
me_cube_006.from_pydata([(-3.551, -9.199, -0.9748), (-3.551, -9.199, 0.9748), (-3.551, -7.24, -0.9748), (-3.551, -7.24, 0.9748), (-2.551, -9.199, -0.9748), (-2.551, -9.199, 0.9748), (-2.551, -7.24, -0.9748), (-2.551, -7.24, 0.9748), (-3.717, -9.206, -0.6162), (-3.717, -9.206, 0.6162), (-3.717, -7.233, 0.6162), (-3.717, -7.233, -0.6162), (-2.384, -7.233, 0.6162), (-2.384, -7.233, -0.6162), (-2.384, -9.206, 0.6162), (-2.384, -9.206, -0.6162), (-3.717, -7.594, -0.9832), (-3.717, -8.844, -0.9832), (-3.717, -8.844, 0.9832), (-3.717, -7.594, 0.9832), (-2.384, -8.844, -0.9832), (-2.384, -7.594, -0.9832), (-2.384, -7.594, 0.9832), (-2.384, -8.844, 0.9832), (-2.051, -7.594, -0.6162), (-2.051, -8.844, -0.6162), (-2.051, -7.594, 0.6162), (-2.051, -8.844, 0.6162), (-4.051, -8.844, -0.6162), (-4.051, -7.594, -0.6162), (-4.051, -8.844, 0.6162), (-4.051, -7.594, 0.6162), (-3.689, -9.139, -0.9817), (-3.689, -9.204, 0.911), (-3.689, -7.3, 0.9817), (-3.689, -7.234, -0.911), (-3.051, -7.236, -0.9803), (-3.051, -7.236, 0.9803), (-2.413, -7.234, -0.911), (-2.413, -7.3, -0.9817), (-2.413, -9.139, 0.9817), (-2.413, -9.204, -0.911), (-3.051, -9.203, -0.9803), (-3.051, -9.203, 0.9803), (-3.689, -9.204, -0.911), (-3.717, -9.206, 9.313e-10), (-3.689, -7.234, 0.911), (-3.717, -7.233, -8.848e-09), (-2.413, -7.234, 0.911), (-2.384, -7.233, -8.848e-09), (-2.413, -9.204, 0.911), (-2.384, -9.206, 0.0), (-3.051, -9.216, -0.6162), (-3.051, -9.216, 0.6162), (-2.092, -9.14, -0.6162), (-2.092, -9.14, 0.6162), (-3.051, -7.223, -0.6162), (-3.051, -7.223, 0.6162), (-4.009, -7.299, -0.6162), (-4.009, -7.299, 0.6162), (-3.689, -7.3, -0.9817), (-3.717, -8.219, -0.9832), (-3.689, -9.139, 0.9817), (-3.717, -8.219, 0.9832), (-2.413, -9.139, -0.9817), (-2.384, -8.219, -0.9832), (-2.413, -7.3, 0.9817), (-2.384, -8.219, 0.9832), (-2.092, -7.299, -0.6162), (-2.051, -8.219, -0.6162), (-2.092, -7.299, 0.6162), (-2.051, -8.219, 0.6162), (-4.009, -9.14, -0.6162), (-4.051, -8.219, -0.6162), (-4.009, -9.14, 0.6162), (-4.051, -8.219, 0.6162), (-4.051, -8.844, 0.0), (-4.051, -7.594, -8.848e-09), (-4.009, -8.844, -0.9121), (-4.009, -7.594, -0.9121), (-2.051, -7.594, -8.848e-09), (-2.051, -8.844, -8.848e-09), (-2.092, -7.594, -0.9121), (-2.092, -8.844, -0.9121), (-3.051, -7.594, 0.9958), (-3.051, -8.844, 0.9958), (-3.051, -7.594, -0.9958), (-3.051, -8.844, -0.9958), (-2.092, -7.594, 0.9121), (-2.092, -8.844, 0.9121), (-4.009, -8.844, 0.9121), (-4.009, -7.594, 0.9121), (-3.969, -7.299, 0.9118), (-3.051, -7.224, 0.9115), (-2.133, -9.139, 0.9118), (-3.051, -9.214, 0.9115), (-3.051, -9.139, -0.9938), (-3.051, -9.139, 0.9938), (-3.051, -9.214, -0.9115), (-3.051, -9.216, 1.49e-08), (-2.133, -9.139, -0.9118), (-2.092, -9.14, -5.763e-09), (-3.051, -7.224, -0.9115), (-3.051, -7.223, -5.763e-09), (-3.969, -7.299, -0.9118), (-4.009, -7.299, -5.763e-09), (-4.009, -9.14, 0.0), (-4.051, -8.219, -5.763e-09), (-3.969, -9.139, -0.9118), (-4.009, -8.219, -0.9121), (-2.092, -7.299, -5.763e-09), (-2.051, -8.219, -5.763e-09), (-2.133, -7.299, -0.9118), (-2.092, -8.219, -0.9121), (-3.051, -7.3, 0.9938), (-3.051, -8.219, 0.9958), (-3.051, -7.3, -0.9938), (-3.051, -8.219, -0.9958), (-2.133, -7.299, 0.9118), (-2.092, -8.219, 0.9121), (-3.969, -9.139, 0.9118), (-4.009, -8.219, 0.9121)], [], [(31, 91, 92, 59), (91, 19, 34, 92), (92, 34, 3, 46), (59, 92, 46, 10), (10, 46, 93, 57), (46, 3, 37, 93), (93, 37, 7, 48), (57, 93, 48, 12), (27, 89, 94, 55), (89, 23, 40, 94), (94, 40, 5, 50), (55, 94, 50, 14), (14, 50, 95, 53), (50, 5, 43, 95), (95, 43, 1, 33), (53, 95, 33, 9), (17, 87, 96, 32), (87, 20, 64, 96), (96, 64, 4, 42), (32, 96, 42, 0), (23, 85, 97, 40), (85, 18, 62, 97), (97, 62, 1, 43), (40, 97, 43, 5), (4, 41, 98, 42), (41, 15, 52, 98), (98, 52, 8, 44), (42, 98, 44, 0), (15, 51, 99, 52), (51, 14, 53, 99), (99, 53, 9, 45), (52, 99, 45, 8), (20, 83, 100, 64), (83, 25, 54, 100), (100, 54, 15, 41), (64, 100, 41, 4), (25, 81, 101, 54), (81, 27, 55, 101), (101, 55, 14, 51), (54, 101, 51, 15), (2, 35, 102, 36), (35, 11, 56, 102), (102, 56, 13, 38), (36, 102, 38, 6), (11, 47, 103, 56), (47, 10, 57, 103), (103, 57, 12, 49), (56, 103, 49, 13), (16, 79, 104, 60), (79, 29, 58, 104), (104, 58, 11, 35), (60, 104, 35, 2), (29, 77, 105, 58), (77, 31, 59, 105), (105, 59, 10, 47), (58, 105, 47, 11), (8, 45, 106, 72), (45, 9, 74, 106), (106, 74, 30, 76), (72, 106, 76, 28), (28, 76, 107, 73), (76, 30, 75, 107), (107, 75, 31, 77), (73, 107, 77, 29), (0, 44, 108, 32), (44, 8, 72, 108), (108, 72, 28, 78), (32, 108, 78, 17), (17, 78, 109, 61), (78, 28, 73, 109), (109, 73, 29, 79), (61, 109, 79, 16), (13, 49, 110, 68), (49, 12, 70, 110), (110, 70, 26, 80), (68, 110, 80, 24), (24, 80, 111, 69), (80, 26, 71, 111), (111, 71, 27, 81), (69, 111, 81, 25), (6, 38, 112, 39), (38, 13, 68, 112), (112, 68, 24, 82), (39, 112, 82, 21), (21, 82, 113, 65), (82, 24, 69, 113), (113, 69, 25, 83), (65, 113, 83, 20), (7, 37, 114, 66), (37, 3, 34, 114), (114, 34, 19, 84), (66, 114, 84, 22), (22, 84, 115, 67), (84, 19, 63, 115), (115, 63, 18, 85), (67, 115, 85, 23), (2, 36, 116, 60), (36, 6, 39, 116), (116, 39, 21, 86), (60, 116, 86, 16), (16, 86, 117, 61), (86, 21, 65, 117), (117, 65, 20, 87), (61, 117, 87, 17), (12, 48, 118, 70), (48, 7, 66, 118), (118, 66, 22, 88), (70, 118, 88, 26), (26, 88, 119, 71), (88, 22, 67, 119), (119, 67, 23, 89), (71, 119, 89, 27), (9, 33, 120, 74), (33, 1, 62, 120), (120, 62, 18, 90), (74, 120, 90, 30), (30, 90, 121, 75), (90, 18, 63, 121), (121, 63, 19, 91), (75, 121, 91, 31)])
_uv = me_cube_006.uv_layers.new(name='UVMap')
_uv.uv.foreach_set('vector', [0.577, 0.2031, 0.6143, 0.2062, 0.6143, 0.2452, 0.577, 0.2452, 0.6143, 0.2062, 0.625, 0.2396, 0.625, 0.2448, 0.6143, 0.2452, 0.6143, 0.2452, 0.625, 0.2448, 0.625, 0.25, 0.6143, 0.2866, 0.577, 0.2452, 0.6143, 0.2452, 0.6143, 0.2866, 0.577, 0.2899, 0.577, 0.2899, 0.6143, 0.2866, 0.6143, 0.375, 0.577, 0.375, 0.6143, 0.2866, 0.625, 0.25, 0.625, 0.375, 0.6143, 0.375, 0.6143, 0.375, 0.625, 0.375, 0.625, 0.5, 0.6151, 0.4634, 0.577, 0.375, 0.6143, 0.375, 0.6151, 0.4634, 0.577, 0.4601, 0.577, 0.7031, 0.6192, 0.7031, 0.6184, 0.7444, 0.577, 0.7452, 0.6192, 0.7031, 0.6646, 0.7031, 0.6613, 0.7411, 0.6184, 0.7444, 0.6184, 0.7444, 0.6613, 0.7411, 0.625, 0.75, 0.6151, 0.7866, 0.577, 0.7452, 0.6184, 0.7444, 0.6151, 0.7866, 0.577, 0.7899, 0.577, 0.7899, 0.6151, 0.7866, 0.615, 0.8792, 0.58, 0.88, 0.6151, 0.7866, 0.625, 0.75, 0.625, 0.875, 0.615, 0.8792, 0.615, 0.8792, 0.625, 0.875, 0.625, 1.0, 0.6187, 1.0, 0.58, 0.88, 0.615, 0.8792, 0.6187, 1.0, 0.6124, 1.0, 0.125, 0.7396, 0.2451, 0.7062, 0.2459, 0.741, 0.125, 0.7448, 0.2451, 0.7062, 0.3354, 0.7031, 0.3387, 0.7411, 0.2459, 0.741, 0.2459, 0.741, 0.3387, 0.7411, 0.375, 0.75, 0.25, 0.75, 0.125, 0.7448, 0.2459, 0.741, 0.25, 0.75, 0.125, 0.75, 0.6646, 0.7031, 0.7549, 0.7062, 0.7541, 0.741, 0.6613, 0.7411, 0.7549, 0.7062, 0.875, 0.7396, 0.875, 0.7448, 0.7541, 0.741, 0.7541, 0.741, 0.875, 0.7448, 0.875, 0.75, 0.75, 0.75, 0.6613, 0.7411, 0.7541, 0.741, 0.75, 0.75, 0.625, 0.75, 0.375, 0.75, 0.3849, 0.7866, 0.385, 0.8792, 0.375, 0.875, 0.3849, 0.7866, 0.423, 0.7899, 0.42, 0.88, 0.385, 0.8792, 0.385, 0.8792, 0.42, 0.88, 0.3876, 1.0, 0.3813, 1.0, 0.375, 0.875, 0.385, 0.8792, 0.3813, 1.0, 0.375, 1.0, 0.423, 0.7899, 0.5, 0.7899, 0.5, 0.88, 0.42, 0.88, 0.5, 0.7899, 0.577, 0.7899, 0.58, 0.88, 0.5, 0.88, 0.5, 0.88, 0.58, 0.88, 0.6124, 1.0, 0.5, 1.0, 0.42, 0.88, 0.5, 0.88, 0.5, 1.0, 0.3876, 1.0, 0.3354, 0.7031, 0.3808, 0.7031, 0.3816, 0.7444, 0.3387, 0.7411, 0.3808, 0.7031, 0.423, 0.7031, 0.423, 0.7452, 0.3816, 0.7444, 0.3816, 0.7444, 0.423, 0.7452, 0.423, 0.7899, 0.3849, 0.7866, 0.3387, 0.7411, 0.3816, 0.7444, 0.3849, 0.7866, 0.375, 0.75, 0.423, 0.7031, 0.5, 0.7031, 0.5, 0.7452, 0.423, 0.7452, 0.5, 0.7031, 0.577, 0.7031, 0.577, 0.7452, 0.5, 0.7452, 0.5, 0.7452, 0.577, 0.7452, 0.577, 0.7899, 0.5, 0.7899, 0.423, 0.7452, 0.5, 0.7452, 0.5, 0.7899, 0.423, 0.7899, 0.375, 0.25, 0.3857, 0.2866, 0.3857, 0.375, 0.375, 0.375, 0.3857, 0.2866, 0.423, 0.2899, 0.423, 0.375, 0.3857, 0.375, 0.3857, 0.375, 0.423, 0.375, 0.423, 0.4601, 0.3849, 0.4634, 0.375, 0.375, 0.3857, 0.375, 0.3849, 0.4634, 0.375, 0.5, 0.423, 0.2899, 0.5, 0.2899, 0.5, 0.375, 0.423, 0.375, 0.5, 0.2899, 0.577, 0.2899, 0.577, 0.375, 0.5, 0.375, 0.5, 0.375, 0.577, 0.375, 0.577, 0.4601, 0.5, 0.4601, 0.423, 0.375, 0.5, 0.375, 0.5, 0.4601, 0.423, 0.4601, 0.375, 0.2396, 0.3857, 0.2062, 0.3857, 0.2452, 0.375, 0.2448, 0.3857, 0.2062, 0.423, 0.2031, 0.423, 0.2452, 0.3857, 0.2452, 0.3857, 0.2452, 0.423, 0.2452, 0.423, 0.2899, 0.3857, 0.2866, 0.375, 0.2448, 0.3857, 0.2452, 0.3857, 0.2866, 0.375, 0.25, 0.423, 0.2031, 0.5, 0.2031, 0.5, 0.2452, 0.423, 0.2452, 0.5, 0.2031, 0.577, 0.2031, 0.577, 0.2452, 0.5, 0.2452, 0.5, 0.2452, 0.577, 0.2452, 0.577, 0.2899, 0.5, 0.2899, 0.423, 0.2452, 0.5, 0.2452, 0.5, 0.2899, 0.423, 0.2899, 0.3876, 0.0, 0.5, 0.0, 0.5, 0.009758, 0.42, 0.009758, 0.5, 0.0, 0.6124, 0.0, 0.58, 0.009758, 0.5, 0.009758, 0.5, 0.009758, 0.58, 0.009758, 0.577, 0.04687, 0.5, 0.04687, 0.42, 0.009758, 0.5, 0.009758, 0.5, 0.04687, 0.423, 0.04687, 0.423, 0.04687, 0.5, 0.04687, 0.5, 0.125, 0.423, 0.125, 0.5, 0.04687, 0.577, 0.04687, 0.577, 0.125, 0.5, 0.125, 0.5, 0.125, 0.577, 0.125, 0.577, 0.2031, 0.5, 0.2031, 0.423, 0.125, 0.5, 0.125, 0.5, 0.2031, 0.423, 0.2031, 0.375, 0.0, 0.3813, 0.0, 0.385, 0.008999, 0.375, 0.0052, 0.3813, 0.0, 0.3876, 0.0, 0.42, 0.009758, 0.385, 0.008999, 0.385, 0.008999, 0.42, 0.009758, 0.423, 0.04687, 0.3857, 0.04383, 0.375, 0.0052, 0.385, 0.008999, 0.3857, 0.04383, 0.375, 0.0104, 0.375, 0.0104, 0.3857, 0.04383, 0.3857, 0.125, 0.375, 0.125, 0.3857, 0.04383, 0.423, 0.04687, 0.423, 0.125, 0.3857, 0.125, 0.3857, 0.125, 0.423, 0.125, 0.423, 0.2031, 0.3857, 0.2062, 0.375, 0.125, 0.3857, 0.125, 0.3857, 0.2062, 0.375, 0.2396, 0.423, 0.4601, 0.5, 0.4601, 0.5, 0.5048, 0.423, 0.5048, 0.5, 0.4601, 0.577, 0.4601, 0.577, 0.5048, 0.5, 0.5048, 0.5, 0.5048, 0.577, 0.5048, 0.577, 0.5469, 0.5, 0.5469, 0.423, 0.5048, 0.5, 0.5048, 0.5, 0.5469, 0.423, 0.5469, 0.423, 0.5469, 0.5, 0.5469, 0.5, 0.625, 0.423, 0.625, 0.5, 0.5469, 0.577, 0.5469, 0.577, 0.625, 0.5, 0.625, 0.5, 0.625, 0.577, 0.625, 0.577, 0.7031, 0.5, 0.7031, 0.423, 0.625, 0.5, 0.625, 0.5, 0.7031, 0.423, 0.7031, 0.375, 0.5, 0.3849, 0.4634, 0.3816, 0.5056, 0.3387, 0.5089, 0.3849, 0.4634, 0.423, 0.4601, 0.423, 0.5048, 0.3816, 0.5056, 0.3816, 0.5056, 0.423, 0.5048, 0.423, 0.5469, 0.3808, 0.5469, 0.3387, 0.5089, 0.3816, 0.5056, 0.3808, 0.5469, 0.3354, 0.5469, 0.3354, 0.5469, 0.3808, 0.5469, 0.3808, 0.625, 0.3354, 0.625, 0.3808, 0.5469, 0.423, 0.5469, 0.423, 0.625, 0.3808, 0.625, 0.3808, 0.625, 0.423, 0.625, 0.423, 0.7031, 0.3808, 0.7031, 0.3354, 0.625, 0.3808, 0.625, 0.3808, 0.7031, 0.3354, 0.7031, 0.625, 0.5, 0.75, 0.5, 0.7541, 0.509, 0.6613, 0.5089, 0.75, 0.5, 0.875, 0.5, 0.875, 0.5052, 0.7541, 0.509, 0.7541, 0.509, 0.875, 0.5052, 0.875, 0.5104, 0.7549, 0.5438, 0.6613, 0.5089, 0.7541, 0.509, 0.7549, 0.5438, 0.6646, 0.5469, 0.6646, 0.5469, 0.7549, 0.5438, 0.7549, 0.625, 0.6646, 0.625, 0.7549, 0.5438, 0.875, 0.5104, 0.875, 0.625, 0.7549, 0.625, 0.7549, 0.625, 0.875, 0.625, 0.875, 0.7396, 0.7549, 0.7062, 0.6646, 0.625, 0.7549, 0.625, 0.7549, 0.7062, 0.6646, 0.7031, 0.125, 0.5, 0.25, 0.5, 0.2459, 0.509, 0.125, 0.5052, 0.25, 0.5, 0.375, 0.5, 0.3387, 0.5089, 0.2459, 0.509, 0.2459, 0.509, 0.3387, 0.5089, 0.3354, 0.5469, 0.2451, 0.5438, 0.125, 0.5052, 0.2459, 0.509, 0.2451, 0.5438, 0.125, 0.5104, 0.125, 0.5104, 0.2451, 0.5438, 0.2451, 0.625, 0.125, 0.625, 0.2451, 0.5438, 0.3354, 0.5469, 0.3354, 0.625, 0.2451, 0.625, 0.2451, 0.625, 0.3354, 0.625, 0.3354, 0.7031, 0.2451, 0.7062, 0.125, 0.625, 0.2451, 0.625, 0.2451, 0.7062, 0.125, 0.7396, 0.577, 0.4601, 0.6151, 0.4634, 0.6184, 0.5056, 0.577, 0.5048, 0.6151, 0.4634, 0.625, 0.5, 0.6613, 0.5089, 0.6184, 0.5056, 0.6184, 0.5056, 0.6613, 0.5089, 0.6646, 0.5469, 0.6192, 0.5469, 0.577, 0.5048, 0.6184, 0.5056, 0.6192, 0.5469, 0.577, 0.5469, 0.577, 0.5469, 0.6192, 0.5469, 0.6192, 0.625, 0.577, 0.625, 0.6192, 0.5469, 0.6646, 0.5469, 0.6646, 0.625, 0.6192, 0.625, 0.6192, 0.625, 0.6646, 0.625, 0.6646, 0.7031, 0.6192, 0.7031, 0.577, 0.625, 0.6192, 0.625, 0.6192, 0.7031, 0.577, 0.7031, 0.6124, 0.0, 0.6187, 0.0, 0.615, 0.008999, 0.58, 0.009758, 0.6187, 0.0, 0.625, 0.0, 0.625, 0.0052, 0.615, 0.008999, 0.615, 0.008999, 0.625, 0.0052, 0.625, 0.0104, 0.6143, 0.04383, 0.58, 0.009758, 0.615, 0.008999, 0.6143, 0.04383, 0.577, 0.04687, 0.577, 0.04687, 0.6143, 0.04383, 0.6143, 0.125, 0.577, 0.125, 0.6143, 0.04383, 0.625, 0.0104, 0.625, 0.125, 0.6143, 0.125, 0.6143, 0.125, 0.625, 0.125, 0.625, 0.2396, 0.6143, 0.2062, 0.577, 0.125, 0.6143, 0.125, 0.6143, 0.2062, 0.577, 0.2031])
me_cube_006.update()
me_cube_007 = bpy.data.meshes.new('Cube.007')
me_cube_007.from_pydata([(-3.551, -11.95, -0.2356), (-3.551, -11.95, 0.2356), (-3.551, -9.996, -0.2356), (-3.551, -9.996, 0.2356), (-2.551, -11.95, -0.2356), (-2.551, -11.95, 0.2356), (-2.551, -9.996, -0.2356), (-2.551, -9.996, 0.2356), (-3.717, -11.96, -0.149), (-3.717, -11.96, 0.149), (-3.717, -9.989, 0.149), (-3.717, -9.989, -0.149), (-2.384, -9.989, 0.149), (-2.384, -9.989, -0.149), (-2.384, -11.96, 0.149), (-2.384, -11.96, -0.149), (-3.717, -10.35, -0.2377), (-3.717, -11.6, -0.2377), (-3.717, -11.6, 0.2377), (-3.717, -10.35, 0.2377), (-2.384, -11.6, -0.2377), (-2.384, -10.35, -0.2377), (-2.384, -10.35, 0.2377), (-2.384, -11.6, 0.2377), (-2.051, -10.35, -0.149), (-2.051, -11.6, -0.149), (-2.051, -10.35, 0.149), (-2.051, -11.6, 0.149), (-4.051, -11.6, -0.149), (-4.051, -10.35, -0.149), (-4.051, -11.6, 0.149), (-4.051, -10.35, 0.149), (-3.689, -11.89, -0.2373), (-3.689, -11.96, 0.2202), (-3.689, -10.06, 0.2373), (-3.689, -9.991, -0.2202), (-3.051, -9.992, -0.237), (-3.051, -9.992, 0.237), (-2.413, -9.991, -0.2202), (-2.413, -10.06, -0.2373), (-2.413, -11.89, 0.2373), (-2.413, -11.96, -0.2202), (-3.051, -11.96, -0.237), (-3.051, -11.96, 0.237), (-3.689, -11.96, -0.2202), (-3.717, -11.96, 2.251e-10), (-3.689, -9.991, 0.2202), (-3.717, -9.989, -2.139e-09), (-2.413, -9.991, 0.2202), (-2.384, -9.989, -2.139e-09), (-2.413, -11.96, 0.2202), (-2.384, -11.96, 0.0), (-3.051, -11.97, -0.149), (-3.051, -11.97, 0.149), (-2.092, -11.9, -0.149), (-2.092, -11.9, 0.149), (-3.051, -9.979, -0.149), (-3.051, -9.979, 0.149), (-4.009, -10.06, -0.149), (-4.009, -10.06, 0.149), (-3.689, -10.06, -0.2373), (-3.717, -10.98, -0.2377), (-3.689, -11.89, 0.2373), (-3.717, -10.98, 0.2377), (-2.413, -11.89, -0.2373), (-2.384, -10.98, -0.2377), (-2.413, -10.06, 0.2373), (-2.384, -10.98, 0.2377), (-2.092, -10.06, -0.149), (-2.051, -10.98, -0.149), (-2.092, -10.06, 0.149), (-2.051, -10.98, 0.149), (-4.009, -11.9, -0.149), (-4.051, -10.98, -0.149), (-4.009, -11.9, 0.149), (-4.051, -10.98, 0.149), (-4.051, -11.6, 0.0), (-4.051, -10.35, -2.139e-09), (-4.009, -11.6, -0.2205), (-4.009, -10.35, -0.2205), (-2.051, -10.35, -2.139e-09), (-2.051, -11.6, -2.139e-09), (-2.092, -10.35, -0.2205), (-2.092, -11.6, -0.2205), (-3.051, -10.35, 0.2407), (-3.051, -11.6, 0.2407), (-3.051, -10.35, -0.2407), (-3.051, -11.6, -0.2407), (-2.092, -10.35, 0.2205), (-2.092, -11.6, 0.2205), (-4.009, -11.6, 0.2205), (-4.009, -10.35, 0.2205), (-3.969, -10.06, 0.2204), (-3.051, -9.981, 0.2204), (-2.133, -11.9, 0.2204), (-3.051, -11.97, 0.2204), (-3.051, -11.9, -0.2403), (-3.051, -11.9, 0.2403), (-3.051, -11.97, -0.2204), (-3.051, -11.97, 3.602e-09), (-2.133, -11.9, -0.2204), (-2.092, -11.9, -1.393e-09), (-3.051, -9.981, -0.2204), (-3.051, -9.979, -1.393e-09), (-3.969, -10.06, -0.2204), (-4.009, -10.06, -1.393e-09), (-4.009, -11.9, 0.0), (-4.051, -10.98, -1.393e-09), (-3.969, -11.9, -0.2204), (-4.009, -10.98, -0.2205), (-2.092, -10.06, -1.393e-09), (-2.051, -10.98, -1.393e-09), (-2.133, -10.06, -0.2204), (-2.092, -10.98, -0.2205), (-3.051, -10.06, 0.2403), (-3.051, -10.98, 0.2407), (-3.051, -10.06, -0.2403), (-3.051, -10.98, -0.2407), (-2.133, -10.06, 0.2204), (-2.092, -10.98, 0.2205), (-3.969, -11.9, 0.2204), (-4.009, -10.98, 0.2205)], [], [(31, 91, 92, 59), (91, 19, 34, 92), (92, 34, 3, 46), (59, 92, 46, 10), (10, 46, 93, 57), (46, 3, 37, 93), (93, 37, 7, 48), (57, 93, 48, 12), (27, 89, 94, 55), (89, 23, 40, 94), (94, 40, 5, 50), (55, 94, 50, 14), (14, 50, 95, 53), (50, 5, 43, 95), (95, 43, 1, 33), (53, 95, 33, 9), (17, 87, 96, 32), (87, 20, 64, 96), (96, 64, 4, 42), (32, 96, 42, 0), (23, 85, 97, 40), (85, 18, 62, 97), (97, 62, 1, 43), (40, 97, 43, 5), (4, 41, 98, 42), (41, 15, 52, 98), (98, 52, 8, 44), (42, 98, 44, 0), (15, 51, 99, 52), (51, 14, 53, 99), (99, 53, 9, 45), (52, 99, 45, 8), (20, 83, 100, 64), (83, 25, 54, 100), (100, 54, 15, 41), (64, 100, 41, 4), (25, 81, 101, 54), (81, 27, 55, 101), (101, 55, 14, 51), (54, 101, 51, 15), (2, 35, 102, 36), (35, 11, 56, 102), (102, 56, 13, 38), (36, 102, 38, 6), (11, 47, 103, 56), (47, 10, 57, 103), (103, 57, 12, 49), (56, 103, 49, 13), (16, 79, 104, 60), (79, 29, 58, 104), (104, 58, 11, 35), (60, 104, 35, 2), (29, 77, 105, 58), (77, 31, 59, 105), (105, 59, 10, 47), (58, 105, 47, 11), (8, 45, 106, 72), (45, 9, 74, 106), (106, 74, 30, 76), (72, 106, 76, 28), (28, 76, 107, 73), (76, 30, 75, 107), (107, 75, 31, 77), (73, 107, 77, 29), (0, 44, 108, 32), (44, 8, 72, 108), (108, 72, 28, 78), (32, 108, 78, 17), (17, 78, 109, 61), (78, 28, 73, 109), (109, 73, 29, 79), (61, 109, 79, 16), (13, 49, 110, 68), (49, 12, 70, 110), (110, 70, 26, 80), (68, 110, 80, 24), (24, 80, 111, 69), (80, 26, 71, 111), (111, 71, 27, 81), (69, 111, 81, 25), (6, 38, 112, 39), (38, 13, 68, 112), (112, 68, 24, 82), (39, 112, 82, 21), (21, 82, 113, 65), (82, 24, 69, 113), (113, 69, 25, 83), (65, 113, 83, 20), (7, 37, 114, 66), (37, 3, 34, 114), (114, 34, 19, 84), (66, 114, 84, 22), (22, 84, 115, 67), (84, 19, 63, 115), (115, 63, 18, 85), (67, 115, 85, 23), (2, 36, 116, 60), (36, 6, 39, 116), (116, 39, 21, 86), (60, 116, 86, 16), (16, 86, 117, 61), (86, 21, 65, 117), (117, 65, 20, 87), (61, 117, 87, 17), (12, 48, 118, 70), (48, 7, 66, 118), (118, 66, 22, 88), (70, 118, 88, 26), (26, 88, 119, 71), (88, 22, 67, 119), (119, 67, 23, 89), (71, 119, 89, 27), (9, 33, 120, 74), (33, 1, 62, 120), (120, 62, 18, 90), (74, 120, 90, 30), (30, 90, 121, 75), (90, 18, 63, 121), (121, 63, 19, 91), (75, 121, 91, 31)])
_uv = me_cube_007.uv_layers.new(name='UVMap')
_uv.uv.foreach_set('vector', [0.577, 0.2031, 0.6143, 0.2062, 0.6143, 0.2452, 0.577, 0.2452, 0.6143, 0.2062, 0.625, 0.2396, 0.625, 0.2448, 0.6143, 0.2452, 0.6143, 0.2452, 0.625, 0.2448, 0.625, 0.25, 0.6143, 0.2866, 0.577, 0.2452, 0.6143, 0.2452, 0.6143, 0.2866, 0.577, 0.2899, 0.577, 0.2899, 0.6143, 0.2866, 0.6143, 0.375, 0.577, 0.375, 0.6143, 0.2866, 0.625, 0.25, 0.625, 0.375, 0.6143, 0.375, 0.6143, 0.375, 0.625, 0.375, 0.625, 0.5, 0.6151, 0.4634, 0.577, 0.375, 0.6143, 0.375, 0.6151, 0.4634, 0.577, 0.4601, 0.577, 0.7031, 0.6192, 0.7031, 0.6184, 0.7444, 0.577, 0.7452, 0.6192, 0.7031, 0.6646, 0.7031, 0.6613, 0.7411, 0.6184, 0.7444, 0.6184, 0.7444, 0.6613, 0.7411, 0.625, 0.75, 0.6151, 0.7866, 0.577, 0.7452, 0.6184, 0.7444, 0.6151, 0.7866, 0.577, 0.7899, 0.577, 0.7899, 0.6151, 0.7866, 0.615, 0.8792, 0.58, 0.88, 0.6151, 0.7866, 0.625, 0.75, 0.625, 0.875, 0.615, 0.8792, 0.615, 0.8792, 0.625, 0.875, 0.625, 1.0, 0.6187, 1.0, 0.58, 0.88, 0.615, 0.8792, 0.6187, 1.0, 0.6124, 1.0, 0.125, 0.7396, 0.2451, 0.7062, 0.2459, 0.741, 0.125, 0.7448, 0.2451, 0.7062, 0.3354, 0.7031, 0.3387, 0.7411, 0.2459, 0.741, 0.2459, 0.741, 0.3387, 0.7411, 0.375, 0.75, 0.25, 0.75, 0.125, 0.7448, 0.2459, 0.741, 0.25, 0.75, 0.125, 0.75, 0.6646, 0.7031, 0.7549, 0.7062, 0.7541, 0.741, 0.6613, 0.7411, 0.7549, 0.7062, 0.875, 0.7396, 0.875, 0.7448, 0.7541, 0.741, 0.7541, 0.741, 0.875, 0.7448, 0.875, 0.75, 0.75, 0.75, 0.6613, 0.7411, 0.7541, 0.741, 0.75, 0.75, 0.625, 0.75, 0.375, 0.75, 0.3849, 0.7866, 0.385, 0.8792, 0.375, 0.875, 0.3849, 0.7866, 0.423, 0.7899, 0.42, 0.88, 0.385, 0.8792, 0.385, 0.8792, 0.42, 0.88, 0.3876, 1.0, 0.3813, 1.0, 0.375, 0.875, 0.385, 0.8792, 0.3813, 1.0, 0.375, 1.0, 0.423, 0.7899, 0.5, 0.7899, 0.5, 0.88, 0.42, 0.88, 0.5, 0.7899, 0.577, 0.7899, 0.58, 0.88, 0.5, 0.88, 0.5, 0.88, 0.58, 0.88, 0.6124, 1.0, 0.5, 1.0, 0.42, 0.88, 0.5, 0.88, 0.5, 1.0, 0.3876, 1.0, 0.3354, 0.7031, 0.3808, 0.7031, 0.3816, 0.7444, 0.3387, 0.7411, 0.3808, 0.7031, 0.423, 0.7031, 0.423, 0.7452, 0.3816, 0.7444, 0.3816, 0.7444, 0.423, 0.7452, 0.423, 0.7899, 0.3849, 0.7866, 0.3387, 0.7411, 0.3816, 0.7444, 0.3849, 0.7866, 0.375, 0.75, 0.423, 0.7031, 0.5, 0.7031, 0.5, 0.7452, 0.423, 0.7452, 0.5, 0.7031, 0.577, 0.7031, 0.577, 0.7452, 0.5, 0.7452, 0.5, 0.7452, 0.577, 0.7452, 0.577, 0.7899, 0.5, 0.7899, 0.423, 0.7452, 0.5, 0.7452, 0.5, 0.7899, 0.423, 0.7899, 0.375, 0.25, 0.3857, 0.2866, 0.3857, 0.375, 0.375, 0.375, 0.3857, 0.2866, 0.423, 0.2899, 0.423, 0.375, 0.3857, 0.375, 0.3857, 0.375, 0.423, 0.375, 0.423, 0.4601, 0.3849, 0.4634, 0.375, 0.375, 0.3857, 0.375, 0.3849, 0.4634, 0.375, 0.5, 0.423, 0.2899, 0.5, 0.2899, 0.5, 0.375, 0.423, 0.375, 0.5, 0.2899, 0.577, 0.2899, 0.577, 0.375, 0.5, 0.375, 0.5, 0.375, 0.577, 0.375, 0.577, 0.4601, 0.5, 0.4601, 0.423, 0.375, 0.5, 0.375, 0.5, 0.4601, 0.423, 0.4601, 0.375, 0.2396, 0.3857, 0.2062, 0.3857, 0.2452, 0.375, 0.2448, 0.3857, 0.2062, 0.423, 0.2031, 0.423, 0.2452, 0.3857, 0.2452, 0.3857, 0.2452, 0.423, 0.2452, 0.423, 0.2899, 0.3857, 0.2866, 0.375, 0.2448, 0.3857, 0.2452, 0.3857, 0.2866, 0.375, 0.25, 0.423, 0.2031, 0.5, 0.2031, 0.5, 0.2452, 0.423, 0.2452, 0.5, 0.2031, 0.577, 0.2031, 0.577, 0.2452, 0.5, 0.2452, 0.5, 0.2452, 0.577, 0.2452, 0.577, 0.2899, 0.5, 0.2899, 0.423, 0.2452, 0.5, 0.2452, 0.5, 0.2899, 0.423, 0.2899, 0.3876, 0.0, 0.5, 0.0, 0.5, 0.009758, 0.42, 0.009758, 0.5, 0.0, 0.6124, 0.0, 0.58, 0.009758, 0.5, 0.009758, 0.5, 0.009758, 0.58, 0.009758, 0.577, 0.04687, 0.5, 0.04687, 0.42, 0.009758, 0.5, 0.009758, 0.5, 0.04687, 0.423, 0.04687, 0.423, 0.04687, 0.5, 0.04687, 0.5, 0.125, 0.423, 0.125, 0.5, 0.04687, 0.577, 0.04687, 0.577, 0.125, 0.5, 0.125, 0.5, 0.125, 0.577, 0.125, 0.577, 0.2031, 0.5, 0.2031, 0.423, 0.125, 0.5, 0.125, 0.5, 0.2031, 0.423, 0.2031, 0.375, 0.0, 0.3813, 0.0, 0.385, 0.008999, 0.375, 0.0052, 0.3813, 0.0, 0.3876, 0.0, 0.42, 0.009758, 0.385, 0.008999, 0.385, 0.008999, 0.42, 0.009758, 0.423, 0.04687, 0.3857, 0.04383, 0.375, 0.0052, 0.385, 0.008999, 0.3857, 0.04383, 0.375, 0.0104, 0.375, 0.0104, 0.3857, 0.04383, 0.3857, 0.125, 0.375, 0.125, 0.3857, 0.04383, 0.423, 0.04687, 0.423, 0.125, 0.3857, 0.125, 0.3857, 0.125, 0.423, 0.125, 0.423, 0.2031, 0.3857, 0.2062, 0.375, 0.125, 0.3857, 0.125, 0.3857, 0.2062, 0.375, 0.2396, 0.423, 0.4601, 0.5, 0.4601, 0.5, 0.5048, 0.423, 0.5048, 0.5, 0.4601, 0.577, 0.4601, 0.577, 0.5048, 0.5, 0.5048, 0.5, 0.5048, 0.577, 0.5048, 0.577, 0.5469, 0.5, 0.5469, 0.423, 0.5048, 0.5, 0.5048, 0.5, 0.5469, 0.423, 0.5469, 0.423, 0.5469, 0.5, 0.5469, 0.5, 0.625, 0.423, 0.625, 0.5, 0.5469, 0.577, 0.5469, 0.577, 0.625, 0.5, 0.625, 0.5, 0.625, 0.577, 0.625, 0.577, 0.7031, 0.5, 0.7031, 0.423, 0.625, 0.5, 0.625, 0.5, 0.7031, 0.423, 0.7031, 0.375, 0.5, 0.3849, 0.4634, 0.3816, 0.5056, 0.3387, 0.5089, 0.3849, 0.4634, 0.423, 0.4601, 0.423, 0.5048, 0.3816, 0.5056, 0.3816, 0.5056, 0.423, 0.5048, 0.423, 0.5469, 0.3808, 0.5469, 0.3387, 0.5089, 0.3816, 0.5056, 0.3808, 0.5469, 0.3354, 0.5469, 0.3354, 0.5469, 0.3808, 0.5469, 0.3808, 0.625, 0.3354, 0.625, 0.3808, 0.5469, 0.423, 0.5469, 0.423, 0.625, 0.3808, 0.625, 0.3808, 0.625, 0.423, 0.625, 0.423, 0.7031, 0.3808, 0.7031, 0.3354, 0.625, 0.3808, 0.625, 0.3808, 0.7031, 0.3354, 0.7031, 0.625, 0.5, 0.75, 0.5, 0.7541, 0.509, 0.6613, 0.5089, 0.75, 0.5, 0.875, 0.5, 0.875, 0.5052, 0.7541, 0.509, 0.7541, 0.509, 0.875, 0.5052, 0.875, 0.5104, 0.7549, 0.5438, 0.6613, 0.5089, 0.7541, 0.509, 0.7549, 0.5438, 0.6646, 0.5469, 0.6646, 0.5469, 0.7549, 0.5438, 0.7549, 0.625, 0.6646, 0.625, 0.7549, 0.5438, 0.875, 0.5104, 0.875, 0.625, 0.7549, 0.625, 0.7549, 0.625, 0.875, 0.625, 0.875, 0.7396, 0.7549, 0.7062, 0.6646, 0.625, 0.7549, 0.625, 0.7549, 0.7062, 0.6646, 0.7031, 0.125, 0.5, 0.25, 0.5, 0.2459, 0.509, 0.125, 0.5052, 0.25, 0.5, 0.375, 0.5, 0.3387, 0.5089, 0.2459, 0.509, 0.2459, 0.509, 0.3387, 0.5089, 0.3354, 0.5469, 0.2451, 0.5438, 0.125, 0.5052, 0.2459, 0.509, 0.2451, 0.5438, 0.125, 0.5104, 0.125, 0.5104, 0.2451, 0.5438, 0.2451, 0.625, 0.125, 0.625, 0.2451, 0.5438, 0.3354, 0.5469, 0.3354, 0.625, 0.2451, 0.625, 0.2451, 0.625, 0.3354, 0.625, 0.3354, 0.7031, 0.2451, 0.7062, 0.125, 0.625, 0.2451, 0.625, 0.2451, 0.7062, 0.125, 0.7396, 0.577, 0.4601, 0.6151, 0.4634, 0.6184, 0.5056, 0.577, 0.5048, 0.6151, 0.4634, 0.625, 0.5, 0.6613, 0.5089, 0.6184, 0.5056, 0.6184, 0.5056, 0.6613, 0.5089, 0.6646, 0.5469, 0.6192, 0.5469, 0.577, 0.5048, 0.6184, 0.5056, 0.6192, 0.5469, 0.577, 0.5469, 0.577, 0.5469, 0.6192, 0.5469, 0.6192, 0.625, 0.577, 0.625, 0.6192, 0.5469, 0.6646, 0.5469, 0.6646, 0.625, 0.6192, 0.625, 0.6192, 0.625, 0.6646, 0.625, 0.6646, 0.7031, 0.6192, 0.7031, 0.577, 0.625, 0.6192, 0.625, 0.6192, 0.7031, 0.577, 0.7031, 0.6124, 0.0, 0.6187, 0.0, 0.615, 0.008999, 0.58, 0.009758, 0.6187, 0.0, 0.625, 0.0, 0.625, 0.0052, 0.615, 0.008999, 0.615, 0.008999, 0.625, 0.0052, 0.625, 0.0104, 0.6143, 0.04383, 0.58, 0.009758, 0.615, 0.008999, 0.6143, 0.04383, 0.577, 0.04687, 0.577, 0.04687, 0.6143, 0.04383, 0.6143, 0.125, 0.577, 0.125, 0.6143, 0.04383, 0.625, 0.0104, 0.625, 0.125, 0.6143, 0.125, 0.6143, 0.125, 0.625, 0.125, 0.625, 0.2396, 0.6143, 0.2062, 0.577, 0.125, 0.6143, 0.125, 0.6143, 0.2062, 0.577, 0.2031])
me_cube_007.update()
me_cube = bpy.data.meshes.new('Cube')
me_cube.from_pydata([(0.4911, 5.632, -1.0), (0.4911, 5.632, 1.0), (0.4911, 7.632, -1.0), (0.4911, 7.632, 1.0), (11.01, 5.632, -1.0), (11.01, 5.632, 1.0), (11.01, 7.632, -1.0), (5.749, 7.632, 2.833), (3.996, 7.632, 2.833), (2.244, 7.632, 2.833), (11.01, 7.632, 1.0), (9.254, 7.632, -1.0), (7.502, 7.632, -1.0), (5.749, 7.632, -1.0), (3.996, 7.632, -1.0), (2.244, 7.632, -1.0), (2.244, 7.632, 1.0), (3.996, 7.632, 1.0), (5.749, 7.632, 1.0), (7.502, 7.632, 1.0), (9.254, 7.632, 1.0), (2.244, 5.632, -1.0), (3.996, 5.632, -1.0), (5.749, 5.632, -1.0), (7.502, 5.632, -1.0), (9.254, 5.632, -1.0), (9.254, 5.632, 1.0), (7.502, 5.632, 1.0), (5.749, 5.632, 1.0), (3.996, 5.632, 1.0), (2.244, 5.632, 1.0), (7.502, 7.632, 2.833), (9.254, 7.632, 2.833), (11.01, 5.632, 2.833), (9.254, 5.632, 2.833), (7.502, 5.632, 2.833), (5.749, 5.632, 2.833), (3.996, 5.632, 2.833), (2.244, 5.632, 2.833), (11.01, 7.632, 2.833), (5.749, 5.632, 4.481), (3.996, 5.632, 4.481), (7.502, 5.632, 4.481), (9.254, 5.632, 4.481), (11.01, 5.632, 4.481), (7.502, 7.632, 4.481), (9.254, 7.632, 4.481), (5.749, 7.632, 4.481), (3.996, 7.632, 4.481), (11.01, 7.632, 4.481), (7.502, 5.632, 6.448), (5.749, 5.632, 6.448), (9.254, 5.632, 6.448), (11.01, 5.632, 6.448), (7.502, 7.632, 6.448), (9.254, 7.632, 6.448), (5.749, 7.632, 6.448), (11.01, 7.632, 6.448), (9.254, 5.632, 9.215), (7.502, 5.632, 9.215), (11.01, 5.632, 9.215), (7.502, 7.632, 9.215), (9.254, 7.632, 9.215), (11.01, 7.632, 9.215), (11.01, 5.632, 11.93), (9.254, 5.632, 11.93), (9.254, 7.632, 11.93), (11.01, 7.632, 11.93), (11.01, 5.632, 6.767), (9.254, 5.632, 6.767), (11.01, 7.632, 6.767), (7.502, 7.632, 6.767), (9.254, 7.632, 6.767), (7.502, 5.632, 6.767), (11.01, 7.632, 9.431), (11.01, 5.632, 9.431), (9.254, 7.632, 9.431), (9.254, 5.632, 9.431), (7.502, 5.632, 4.67), (9.254, 5.632, 4.67), (9.254, 7.632, 4.67), (11.01, 7.632, 4.67), (5.749, 5.632, 4.67), (5.749, 7.632, 4.67), (7.502, 7.632, 4.67), (11.01, 5.632, 4.67), (9.254, 7.632, 2.986), (7.502, 5.632, 2.986), (9.254, 5.632, 2.986), (11.01, 7.632, 2.986), (3.996, 7.632, 2.986), (5.749, 7.632, 2.986), (5.749, 5.632, 2.986), (3.996, 5.632, 2.986), (11.01, 5.632, 2.986), (7.502, 7.632, 2.986), (7.502, 7.632, 1.279), (5.749, 7.632, 1.279), (11.01, 5.632, 1.279), (11.01, 7.632, 1.279), (9.254, 5.632, 1.279), (3.996, 5.632, 1.279), (2.244, 5.632, 1.279), (9.254, 7.632, 1.279), (7.502, 5.632, 1.279), (2.244, 7.632, 1.279), (3.996, 7.632, 1.279), (5.749, 5.632, 1.279), (2.067, 7.632, -1.0), (2.067, 5.632, 1.0), (2.067, 7.632, 1.0), (2.067, 5.632, -1.0), (2.632, 7.632, 2.833), (2.632, 7.632, -1.0), (2.632, 7.632, 1.0), (2.632, 5.632, -1.0), (2.632, 5.632, 1.0), (2.632, 5.632, 2.833), (2.632, 7.632, 1.279), (2.632, 5.632, 1.279), (3.666, 7.632, 2.833), (3.666, 7.632, 1.0), (3.666, 5.632, -1.0), (3.666, 7.632, 1.279), (3.666, 7.632, -1.0), (3.666, 5.632, 1.0), (3.666, 5.632, 2.833), (3.666, 5.632, 1.279), (5.539, 5.632, 2.833), (4.206, 5.632, 2.833), (4.206, 7.632, 2.833), (5.539, 7.632, 2.833), (5.539, 7.632, -1.0), (4.206, 7.632, -1.0), (4.206, 7.632, 1.0), (5.539, 7.632, 1.0), (4.206, 5.632, -1.0), (5.539, 5.632, -1.0), (5.539, 5.632, 1.0), (4.206, 5.632, 1.0), (5.539, 5.632, 4.481), (4.206, 5.632, 4.481), (4.206, 7.632, 4.481), (5.539, 7.632, 4.481), (4.206, 7.632, 2.986), (5.539, 7.632, 2.986), (5.539, 5.632, 2.986), (4.206, 5.632, 2.986), (5.539, 5.632, 1.279), (4.206, 5.632, 1.279), (4.206, 7.632, 1.279), (5.539, 7.632, 1.279), (7.329, 5.632, 2.833), (5.922, 5.632, 2.833), (5.922, 7.632, 2.833), (7.329, 7.632, 2.833), (7.329, 7.632, -1.0), (5.922, 7.632, -1.0), (5.922, 7.632, 1.0), (7.329, 7.632, 1.0), (5.922, 5.632, -1.0), (7.329, 5.632, -1.0), (7.329, 5.632, 1.0), (5.922, 5.632, 1.0), (7.329, 5.632, 4.481), (5.922, 5.632, 4.481), (5.922, 7.632, 4.481), (7.329, 7.632, 4.481), (7.329, 5.632, 6.448), (5.922, 5.632, 6.448), (5.922, 7.632, 6.448), (7.329, 7.632, 6.448), (7.329, 5.632, 4.67), (5.922, 5.632, 4.67), (5.922, 7.632, 4.67), (7.329, 7.632, 4.67), (5.922, 7.632, 2.986), (7.329, 7.632, 2.986), (7.329, 5.632, 2.986), (5.922, 5.632, 2.986), (7.329, 5.632, 1.279), (5.922, 5.632, 1.279), (5.922, 7.632, 1.279), (7.329, 7.632, 1.279), (9.006, 5.632, 2.833), (7.75, 5.632, 2.833), (7.75, 7.632, 2.833), (9.006, 7.632, 2.833), (9.006, 7.632, -1.0), (7.75, 7.632, -1.0), (7.75, 7.632, 1.0), (9.006, 7.632, 1.0), (7.75, 5.632, -1.0), (9.006, 5.632, -1.0), (9.006, 5.632, 1.0), (7.75, 5.632, 1.0), (9.006, 5.632, 4.481), (7.75, 5.632, 4.481), (7.75, 7.632, 4.481), (9.006, 7.632, 4.481), (9.006, 5.632, 6.448), (7.75, 5.632, 6.448), (7.75, 7.632, 6.448), (9.006, 7.632, 6.448), (9.006, 5.632, 9.215), (7.75, 5.632, 9.215), (7.75, 7.632, 9.215), (9.006, 7.632, 9.215), (9.006, 5.632, 6.767), (7.75, 5.632, 6.767), (7.75, 7.632, 6.767), (9.006, 7.632, 6.767), (7.75, 7.632, 4.67), (9.006, 7.632, 4.67), (9.006, 5.632, 4.67), (7.75, 5.632, 4.67), (7.75, 7.632, 2.986), (9.006, 7.632, 2.986), (9.006, 5.632, 2.986), (7.75, 5.632, 2.986), (9.006, 5.632, 1.279), (7.75, 5.632, 1.279), (7.75, 7.632, 1.279), (9.006, 7.632, 1.279), (9.777, 5.632, -1.0), (9.777, 5.632, 2.833), (9.777, 7.632, -1.0), (9.777, 5.632, 1.0), (9.777, 7.632, 1.0), (9.777, 7.632, 2.833), (9.777, 5.632, 4.481), (9.777, 7.632, 4.481), (9.777, 5.632, 6.448), (9.777, 7.632, 6.448), (9.777, 5.632, 9.215), (9.777, 7.632, 9.215), (9.777, 5.632, 11.93), (9.777, 7.632, 11.93), (9.777, 7.632, 6.767), (9.777, 5.632, 6.767), (9.777, 5.632, 9.431), (9.777, 7.632, 9.431), (9.777, 5.632, 4.67), (9.777, 7.632, 4.67), (9.777, 5.632, 2.986), (9.777, 7.632, 2.986), (9.777, 7.632, 1.279), (9.777, 5.632, 1.279)], [], [(0, 1, 3, 2), (226, 228, 10, 6), (6, 10, 5, 4), (111, 109, 1, 0), (226, 6, 4, 224), (110, 3, 1, 109), (146, 92, 40, 140), (144, 90, 48, 142), (222, 96, 31, 186), (127, 101, 37, 126), (247, 98, 33, 225), (182, 97, 7, 154), (98, 99, 39, 33), (108, 15, 21, 111), (124, 14, 22, 122), (132, 13, 23, 137), (156, 12, 24, 161), (188, 11, 25, 193), (224, 227, 26, 25), (192, 195, 27, 24), (160, 163, 28, 23), (136, 139, 29, 22), (115, 116, 30, 21), (108, 110, 16, 15), (124, 121, 17, 14), (132, 135, 18, 13), (156, 159, 19, 12), (188, 191, 20, 11), (245, 86, 46, 231), (218, 88, 43, 196), (112, 9, 38, 117), (220, 100, 34, 184), (246, 103, 32, 229), (118, 105, 9, 112), (180, 104, 35, 152), (105, 102, 38, 9), (150, 106, 8, 130), (148, 107, 36, 128), (83, 82, 51, 56), (243, 80, 55, 233), (214, 79, 52, 200), (142, 48, 41, 141), (244, 94, 44, 230), (94, 89, 49, 44), (178, 87, 42, 164), (90, 93, 41, 48), (216, 95, 45, 198), (176, 91, 47, 166), (68, 70, 63, 60), (239, 68, 60, 234), (170, 56, 51, 169), (174, 83, 56, 170), (242, 85, 53, 232), (85, 81, 57, 53), (172, 78, 50, 168), (212, 84, 54, 202), (206, 61, 59, 205), (75, 74, 67, 64), (210, 71, 61, 206), (208, 69, 58, 204), (238, 72, 62, 235), (71, 73, 59, 61), (237, 66, 65, 236), (241, 76, 66, 237), (76, 77, 65, 66), (240, 75, 64, 236), (54, 50, 73, 71), (233, 55, 72, 238), (200, 52, 69, 208), (202, 54, 71, 210), (232, 53, 68, 239), (53, 57, 70, 68), (234, 60, 75, 240), (62, 58, 77, 76), (235, 62, 76, 241), (60, 63, 74, 75), (198, 45, 84, 212), (164, 42, 78, 172), (44, 49, 81, 85), (230, 44, 85, 242), (166, 47, 83, 174), (196, 43, 79, 214), (231, 46, 80, 243), (47, 40, 82, 83), (154, 7, 91, 176), (186, 31, 95, 216), (8, 37, 93, 90), (152, 35, 87, 178), (33, 39, 89, 94), (225, 33, 94, 244), (184, 34, 88, 218), (229, 32, 86, 245), (130, 8, 90, 144), (128, 36, 92, 146), (138, 28, 107, 148), (134, 17, 106, 150), (16, 30, 102, 105), (162, 27, 104, 180), (114, 16, 105, 118), (228, 20, 103, 246), (194, 26, 100, 220), (5, 10, 99, 98), (158, 18, 97, 182), (227, 5, 98, 247), (125, 29, 101, 127), (190, 19, 96, 222), (2, 3, 110, 108), (2, 108, 111, 0), (16, 110, 109, 30), (21, 30, 109, 111), (30, 116, 119, 102), (121, 114, 118, 123), (123, 118, 112, 120), (120, 112, 117, 126), (15, 16, 114, 113), (122, 125, 116, 115), (15, 113, 115, 21), (102, 119, 117, 38), (22, 29, 125, 122), (8, 120, 126, 37), (106, 123, 120, 8), (17, 121, 123, 106), (116, 125, 127, 119), (113, 114, 121, 124), (113, 124, 122, 115), (119, 127, 126, 117), (18, 135, 151, 97), (135, 134, 150, 151), (29, 139, 149, 101), (139, 138, 148, 149), (37, 129, 147, 93), (129, 128, 146, 147), (7, 131, 145, 91), (131, 130, 144, 145), (47, 143, 140, 40), (143, 142, 141, 140), (101, 149, 129, 37), (149, 148, 128, 129), (97, 151, 131, 7), (151, 150, 130, 131), (14, 17, 134, 133), (133, 134, 135, 132), (23, 28, 138, 137), (137, 138, 139, 136), (14, 133, 136, 22), (133, 132, 137, 136), (91, 145, 143, 47), (145, 144, 142, 143), (93, 147, 141, 41), (147, 146, 140, 141), (19, 159, 183, 96), (159, 158, 182, 183), (28, 163, 181, 107), (163, 162, 180, 181), (36, 153, 179, 92), (153, 152, 178, 179), (31, 155, 177, 95), (155, 154, 176, 177), (45, 167, 175, 84), (167, 166, 174, 175), (40, 165, 173, 82), (165, 164, 172, 173), (82, 173, 169, 51), (173, 172, 168, 169), (84, 175, 171, 54), (175, 174, 170, 171), (54, 171, 168, 50), (171, 170, 169, 168), (95, 177, 167, 45), (177, 176, 166, 167), (92, 179, 165, 40), (179, 178, 164, 165), (107, 181, 153, 36), (181, 180, 152, 153), (13, 18, 158, 157), (157, 158, 159, 156), (24, 27, 162, 161), (161, 162, 163, 160), (13, 157, 160, 23), (157, 156, 161, 160), (96, 183, 155, 31), (183, 182, 154, 155), (20, 191, 223, 103), (191, 190, 222, 223), (27, 195, 221, 104), (195, 194, 220, 221), (35, 185, 219, 87), (185, 184, 218, 219), (32, 187, 217, 86), (187, 186, 216, 217), (42, 197, 215, 78), (197, 196, 214, 215), (46, 199, 213, 80), (199, 198, 212, 213), (55, 203, 211, 72), (203, 202, 210, 211), (50, 201, 209, 73), (201, 200, 208, 209), (73, 209, 205, 59), (209, 208, 204, 205), (72, 211, 207, 62), (211, 210, 206, 207), (62, 207, 204, 58), (207, 206, 205, 204), (80, 213, 203, 55), (213, 212, 202, 203), (86, 217, 199, 46), (217, 216, 198, 199), (78, 215, 201, 50), (215, 214, 200, 201), (104, 221, 185, 35), (221, 220, 184, 185), (87, 219, 197, 42), (219, 218, 196, 197), (12, 19, 190, 189), (189, 190, 191, 188), (25, 26, 194, 193), (193, 194, 195, 192), (12, 189, 192, 24), (189, 188, 193, 192), (103, 223, 187, 32), (223, 222, 186, 187), (26, 227, 247, 100), (10, 228, 246, 99), (39, 229, 245, 89), (34, 225, 244, 88), (49, 231, 243, 81), (43, 230, 242, 79), (63, 235, 241, 74), (58, 234, 240, 77), (52, 232, 239, 69), (57, 233, 238, 70), (77, 240, 236, 65), (74, 241, 237, 67), (67, 237, 236, 64), (70, 238, 235, 63), (79, 242, 232, 52), (69, 239, 234, 58), (88, 244, 230, 43), (81, 243, 233, 57), (99, 246, 229, 39), (89, 245, 231, 49), (4, 5, 227, 224), (100, 247, 225, 34), (11, 226, 224, 25), (11, 20, 228, 226)])
_uv = me_cube.uv_layers.new(name='UVMap')
_uv.uv.foreach_set('vector', [0.375, 0.0, 0.625, 0.0, 0.625, 0.25, 0.375, 0.25, 0.375, 0.4708, 0.625, 0.4708, 0.625, 0.5, 0.375, 0.5, 0.375, 0.5, 0.625, 0.5, 0.625, 0.75, 0.375, 0.75, 0.375, 0.9625, 0.625, 0.9625, 0.625, 1.0, 0.375, 1.0, 0.3458, 0.5, 0.375, 0.5, 0.375, 0.75, 0.3458, 0.75, 0.8375, 0.5, 0.875, 0.5, 0.875, 0.75, 0.8375, 0.75, 0.625, 0.88, 0.625, 0.875, 0.625, 0.875, 0.625, 0.88, 0.625, 0.3383, 0.625, 0.3333, 0.625, 0.3333, 0.625, 0.3383, 0.625, 0.4226, 0.625, 0.4167, 0.625, 0.4167, 0.625, 0.4226, 0.625, 0.9245, 0.625, 0.9167, 0.625, 0.9167, 0.625, 0.9245, 0.625, 0.7792, 0.625, 0.75, 0.625, 0.75, 0.625, 0.7792, 0.625, 0.3791, 0.625, 0.375, 0.625, 0.375, 0.625, 0.3791, 0.625, 0.75, 0.625, 0.5, 0.625, 0.5, 0.625, 0.75, 0.1625, 0.5, 0.1667, 0.5, 0.1667, 0.75, 0.1625, 0.75, 0.2005, 0.5, 0.2083, 0.5, 0.2083, 0.75, 0.2005, 0.75, 0.245, 0.5, 0.25, 0.5, 0.25, 0.75, 0.245, 0.75, 0.2876, 0.5, 0.2917, 0.5, 0.2917, 0.75, 0.2876, 0.75, 0.3274, 0.5, 0.3333, 0.5, 0.3333, 0.75, 0.3274, 0.75, 0.375, 0.7792, 0.625, 0.7792, 0.625, 0.7917, 0.375, 0.7917, 0.375, 0.8274, 0.625, 0.8274, 0.625, 0.8333, 0.375, 0.8333, 0.375, 0.8709, 0.625, 0.8709, 0.625, 0.875, 0.375, 0.875, 0.375, 0.9117, 0.625, 0.9117, 0.625, 0.9167, 0.375, 0.9167, 0.375, 0.9491, 0.625, 0.9491, 0.625, 0.9583, 0.375, 0.9583, 0.375, 0.2875, 0.625, 0.2875, 0.625, 0.2917, 0.375, 0.2917, 0.375, 0.3255, 0.625, 0.3255, 0.625, 0.3333, 0.375, 0.3333, 0.375, 0.37, 0.625, 0.37, 0.625, 0.375, 0.375, 0.375, 0.375, 0.4126, 0.625, 0.4126, 0.625, 0.4167, 0.375, 0.4167, 0.375, 0.4524, 0.625, 0.4524, 0.625, 0.4583, 0.375, 0.4583, 0.625, 0.4708, 0.625, 0.4583, 0.625, 0.4583, 0.625, 0.4708, 0.625, 0.7976, 0.625, 0.7917, 0.625, 0.7917, 0.625, 0.7976, 0.8241, 0.5, 0.8333, 0.5, 0.8333, 0.75, 0.8241, 0.75, 0.625, 0.7976, 0.625, 0.7917, 0.625, 0.7917, 0.625, 0.7976, 0.625, 0.4708, 0.625, 0.4583, 0.625, 0.4583, 0.625, 0.4708, 0.625, 0.3009, 0.625, 0.2917, 0.625, 0.2917, 0.625, 0.3009, 0.625, 0.8374, 0.625, 0.8333, 0.625, 0.8333, 0.625, 0.8374, 0.8333, 0.5, 0.8333, 0.75, 0.8333, 0.75, 0.8333, 0.5, 0.625, 0.3383, 0.625, 0.3333, 0.625, 0.3333, 0.625, 0.3383, 0.625, 0.88, 0.625, 0.875, 0.625, 0.875, 0.625, 0.88, 0.75, 0.5, 0.75, 0.75, 0.75, 0.75, 0.75, 0.5, 0.625, 0.4708, 0.625, 0.4583, 0.625, 0.4583, 0.625, 0.4708, 0.625, 0.7976, 0.625, 0.7917, 0.625, 0.7917, 0.625, 0.7976, 0.7867, 0.5, 0.7917, 0.5, 0.7917, 0.75, 0.7867, 0.75, 0.625, 0.7792, 0.625, 0.75, 0.625, 0.75, 0.625, 0.7792, 0.625, 0.75, 0.625, 0.5, 0.625, 0.5, 0.625, 0.75, 0.625, 0.8374, 0.625, 0.8333, 0.625, 0.8333, 0.625, 0.8374, 0.7917, 0.5, 0.7917, 0.75, 0.7917, 0.75, 0.7917, 0.5, 0.625, 0.4226, 0.625, 0.4167, 0.625, 0.4167, 0.625, 0.4226, 0.625, 0.3791, 0.625, 0.375, 0.625, 0.375, 0.625, 0.3791, 0.625, 0.75, 0.625, 0.5, 0.625, 0.5, 0.625, 0.75, 0.625, 0.7792, 0.625, 0.75, 0.625, 0.75, 0.625, 0.7792, 0.7459, 0.5, 0.75, 0.5, 0.75, 0.75, 0.7459, 0.75, 0.625, 0.3791, 0.625, 0.375, 0.625, 0.375, 0.625, 0.3791, 0.625, 0.7792, 0.625, 0.75, 0.625, 0.75, 0.625, 0.7792, 0.625, 0.75, 0.625, 0.5, 0.625, 0.5, 0.625, 0.75, 0.625, 0.8374, 0.625, 0.8333, 0.625, 0.8333, 0.625, 0.8374, 0.625, 0.4226, 0.625, 0.4167, 0.625, 0.4167, 0.625, 0.4226, 0.7024, 0.5, 0.7083, 0.5, 0.7083, 0.75, 0.7024, 0.75, 0.625, 0.75, 0.625, 0.5, 0.625, 0.5, 0.625, 0.75, 0.625, 0.4226, 0.625, 0.4167, 0.625, 0.4167, 0.625, 0.4226, 0.625, 0.7976, 0.625, 0.7917, 0.625, 0.7917, 0.625, 0.7976, 0.625, 0.4708, 0.625, 0.4583, 0.625, 0.4583, 0.625, 0.4708, 0.7083, 0.5, 0.7083, 0.75, 0.7083, 0.75, 0.7083, 0.5, 0.6542, 0.5, 0.6667, 0.5, 0.6667, 0.75, 0.6542, 0.75, 0.625, 0.4708, 0.625, 0.4583, 0.625, 0.4583, 0.625, 0.4708, 0.6667, 0.5, 0.6667, 0.75, 0.6667, 0.75, 0.6667, 0.5, 0.625, 0.7792, 0.625, 0.75, 0.625, 0.75, 0.625, 0.7792, 0.7083, 0.5, 0.7083, 0.75, 0.7083, 0.75, 0.7083, 0.5, 0.625, 0.4708, 0.625, 0.4583, 0.625, 0.4583, 0.625, 0.4708, 0.625, 0.7976, 0.625, 0.7917, 0.625, 0.7917, 0.625, 0.7976, 0.625, 0.4226, 0.625, 0.4167, 0.625, 0.4167, 0.625, 0.4226, 0.625, 0.7792, 0.625, 0.75, 0.625, 0.75, 0.625, 0.7792, 0.625, 0.75, 0.625, 0.5, 0.625, 0.5, 0.625, 0.75, 0.625, 0.7792, 0.625, 0.75, 0.625, 0.75, 0.625, 0.7792, 0.6667, 0.5, 0.6667, 0.75, 0.6667, 0.75, 0.6667, 0.5, 0.625, 0.4708, 0.625, 0.4583, 0.625, 0.4583, 0.625, 0.4708, 0.625, 0.75, 0.625, 0.5, 0.625, 0.5, 0.625, 0.75, 0.625, 0.4226, 0.625, 0.4167, 0.625, 0.4167, 0.625, 0.4226, 0.625, 0.8374, 0.625, 0.8333, 0.625, 0.8333, 0.625, 0.8374, 0.625, 0.75, 0.625, 0.5, 0.625, 0.5, 0.625, 0.75, 0.625, 0.7792, 0.625, 0.75, 0.625, 0.75, 0.625, 0.7792, 0.625, 0.3791, 0.625, 0.375, 0.625, 0.375, 0.625, 0.3791, 0.625, 0.7976, 0.625, 0.7917, 0.625, 0.7917, 0.625, 0.7976, 0.625, 0.4708, 0.625, 0.4583, 0.625, 0.4583, 0.625, 0.4708, 0.75, 0.5, 0.75, 0.75, 0.75, 0.75, 0.75, 0.5, 0.625, 0.3791, 0.625, 0.375, 0.625, 0.375, 0.625, 0.3791, 0.625, 0.4226, 0.625, 0.4167, 0.625, 0.4167, 0.625, 0.4226, 0.7917, 0.5, 0.7917, 0.75, 0.7917, 0.75, 0.7917, 0.5, 0.625, 0.8374, 0.625, 0.8333, 0.625, 0.8333, 0.625, 0.8374, 0.625, 0.75, 0.625, 0.5, 0.625, 0.5, 0.625, 0.75, 0.625, 0.7792, 0.625, 0.75, 0.625, 0.75, 0.625, 0.7792, 0.625, 0.7976, 0.625, 0.7917, 0.625, 0.7917, 0.625, 0.7976, 0.625, 0.4708, 0.625, 0.4583, 0.625, 0.4583, 0.625, 0.4708, 0.625, 0.3383, 0.625, 0.3333, 0.625, 0.3333, 0.625, 0.3383, 0.625, 0.88, 0.625, 0.875, 0.625, 0.875, 0.625, 0.88, 0.625, 0.88, 0.625, 0.875, 0.625, 0.875, 0.625, 0.88, 0.625, 0.3383, 0.625, 0.3333, 0.625, 0.3333, 0.625, 0.3383, 0.8333, 0.5, 0.8333, 0.75, 0.8333, 0.75, 0.8333, 0.5, 0.625, 0.8374, 0.625, 0.8333, 0.625, 0.8333, 0.625, 0.8374, 0.625, 0.3009, 0.625, 0.2917, 0.625, 0.2917, 0.625, 0.3009, 0.625, 0.4708, 0.625, 0.4583, 0.625, 0.4583, 0.625, 0.4708, 0.625, 0.7976, 0.625, 0.7917, 0.625, 0.7917, 0.625, 0.7976, 0.625, 0.75, 0.625, 0.5, 0.625, 0.5, 0.625, 0.75, 0.625, 0.3791, 0.625, 0.375, 0.625, 0.375, 0.625, 0.3791, 0.625, 0.7792, 0.625, 0.75, 0.625, 0.75, 0.625, 0.7792, 0.625, 0.9245, 0.625, 0.9167, 0.625, 0.9167, 0.625, 0.9245, 0.625, 0.4226, 0.625, 0.4167, 0.625, 0.4167, 0.625, 0.4226, 0.375, 0.25, 0.625, 0.25, 0.625, 0.2875, 0.375, 0.2875, 0.125, 0.5, 0.1625, 0.5, 0.1625, 0.75, 0.125, 0.75, 0.8333, 0.5, 0.8375, 0.5, 0.8375, 0.75, 0.8333, 0.75, 0.375, 0.9583, 0.625, 0.9583, 0.625, 0.9625, 0.375, 0.9625, 0.625, 0.9583, 0.625, 0.9491, 0.625, 0.9491, 0.625, 0.9583, 0.625, 0.3255, 0.625, 0.3009, 0.625, 0.3009, 0.625, 0.3255, 0.625, 0.3255, 0.625, 0.3009, 0.625, 0.3009, 0.625, 0.3255, 0.7995, 0.5, 0.8241, 0.5, 0.8241, 0.75, 0.7995, 0.75, 0.375, 0.2917, 0.625, 0.2917, 0.625, 0.3009, 0.375, 0.3009, 0.375, 0.9245, 0.625, 0.9245, 0.625, 0.9491, 0.375, 0.9491, 0.1667, 0.5, 0.1759, 0.5, 0.1759, 0.75, 0.1667, 0.75, 0.625, 0.9583, 0.625, 0.9491, 0.625, 0.9491, 0.625, 0.9583, 0.375, 0.9167, 0.625, 0.9167, 0.625, 0.9245, 0.375, 0.9245, 0.7917, 0.5, 0.7995, 0.5, 0.7995, 0.75, 0.7917, 0.75, 0.625, 0.3333, 0.625, 0.3255, 0.625, 0.3255, 0.625, 0.3333, 0.625, 0.3333, 0.625, 0.3255, 0.625, 0.3255, 0.625, 0.3333, 0.625, 0.9491, 0.625, 0.9245, 0.625, 0.9245, 0.625, 0.9491, 0.375, 0.3009, 0.625, 0.3009, 0.625, 0.3255, 0.375, 0.3255, 0.1759, 0.5, 0.2005, 0.5, 0.2005, 0.75, 0.1759, 0.75, 0.625, 0.9491, 0.625, 0.9245, 0.625, 0.9245, 0.625, 0.9491, 0.625, 0.375, 0.625, 0.37, 0.625, 0.37, 0.625, 0.375, 0.625, 0.37, 0.625, 0.3383, 0.625, 0.3383, 0.625, 0.37, 0.625, 0.9167, 0.625, 0.9117, 0.625, 0.9117, 0.625, 0.9167, 0.625, 0.9117, 0.625, 0.88, 0.625, 0.88, 0.625, 0.9117, 0.625, 0.9167, 0.625, 0.9117, 0.625, 0.9117, 0.625, 0.9167, 0.625, 0.9117, 0.625, 0.88, 0.625, 0.88, 0.625, 0.9117, 0.625, 0.375, 0.625, 0.37, 0.625, 0.37, 0.625, 0.375, 0.625, 0.37, 0.625, 0.3383, 0.625, 0.3383, 0.625, 0.37, 0.75, 0.5, 0.755, 0.5, 0.755, 0.75, 0.75, 0.75, 0.755, 0.5, 0.7867, 0.5, 0.7867, 0.75, 0.755, 0.75, 0.625, 0.9167, 0.625, 0.9117, 0.625, 0.9117, 0.625, 0.9167, 0.625, 0.9117, 0.625, 0.88, 0.625, 0.88, 0.625, 0.9117, 0.625, 0.375, 0.625, 0.37, 0.625, 0.37, 0.625, 0.375, 0.625, 0.37, 0.625, 0.3383, 0.625, 0.3383, 0.625, 0.37, 0.375, 0.3333, 0.625, 0.3333, 0.625, 0.3383, 0.375, 0.3383, 0.375, 0.3383, 0.625, 0.3383, 0.625, 0.37, 0.375, 0.37, 0.375, 0.875, 0.625, 0.875, 0.625, 0.88, 0.375, 0.88, 0.375, 0.88, 0.625, 0.88, 0.625, 0.9117, 0.375, 0.9117, 0.2083, 0.5, 0.2133, 0.5, 0.2133, 0.75, 0.2083, 0.75, 0.2133, 0.5, 0.245, 0.5, 0.245, 0.75, 0.2133, 0.75, 0.625, 0.375, 0.625, 0.37, 0.625, 0.37, 0.625, 0.375, 0.625, 0.37, 0.625, 0.3383, 0.625, 0.3383, 0.625, 0.37, 0.625, 0.9167, 0.625, 0.9117, 0.625, 0.9117, 0.625, 0.9167, 0.625, 0.9117, 0.625, 0.88, 0.625, 0.88, 0.625, 0.9117, 0.625, 0.4167, 0.625, 0.4126, 0.625, 0.4126, 0.625, 0.4167, 0.625, 0.4126, 0.625, 0.3791, 0.625, 0.3791, 0.625, 0.4126, 0.625, 0.875, 0.625, 0.8709, 0.625, 0.8709, 0.625, 0.875, 0.625, 0.8709, 0.625, 0.8374, 0.625, 0.8374, 0.625, 0.8709, 0.625, 0.875, 0.625, 0.8709, 0.625, 0.8709, 0.625, 0.875, 0.625, 0.8709, 0.625, 0.8374, 0.625, 0.8374, 0.625, 0.8709, 0.625, 0.4167, 0.625, 0.4126, 0.625, 0.4126, 0.625, 0.4167, 0.625, 0.4126, 0.625, 0.3791, 0.625, 0.3791, 0.625, 0.4126, 0.625, 0.4167, 0.625, 0.4126, 0.625, 0.4126, 0.625, 0.4167, 0.625, 0.4126, 0.625, 0.3791, 0.625, 0.3791, 0.625, 0.4126, 0.625, 0.875, 0.625, 0.8709, 0.625, 0.8709, 0.625, 0.875, 0.625, 0.8709, 0.625, 0.8374, 0.625, 0.8374, 0.625, 0.8709, 0.625, 0.875, 0.625, 0.8709, 0.625, 0.8709, 0.625, 0.875, 0.625, 0.8709, 0.625, 0.8374, 0.625, 0.8374, 0.625, 0.8709, 0.625, 0.4167, 0.625, 0.4126, 0.625, 0.4126, 0.625, 0.4167, 0.625, 0.4126, 0.625, 0.3791, 0.625, 0.3791, 0.625, 0.4126, 0.7083, 0.5, 0.7124, 0.5, 0.7124, 0.75, 0.7083, 0.75, 0.7124, 0.5, 0.7459, 0.5, 0.7459, 0.75, 0.7124, 0.75, 0.625, 0.4167, 0.625, 0.4126, 0.625, 0.4126, 0.625, 0.4167, 0.625, 0.4126, 0.625, 0.3791, 0.625, 0.3791, 0.625, 0.4126, 0.625, 0.875, 0.625, 0.8709, 0.625, 0.8709, 0.625, 0.875, 0.625, 0.8709, 0.625, 0.8374, 0.625, 0.8374, 0.625, 0.8709, 0.625, 0.875, 0.625, 0.8709, 0.625, 0.8709, 0.625, 0.875, 0.625, 0.8709, 0.625, 0.8374, 0.625, 0.8374, 0.625, 0.8709, 0.375, 0.375, 0.625, 0.375, 0.625, 0.3791, 0.375, 0.3791, 0.375, 0.3791, 0.625, 0.3791, 0.625, 0.4126, 0.375, 0.4126, 0.375, 0.8333, 0.625, 0.8333, 0.625, 0.8374, 0.375, 0.8374, 0.375, 0.8374, 0.625, 0.8374, 0.625, 0.8709, 0.375, 0.8709, 0.25, 0.5, 0.2541, 0.5, 0.2541, 0.75, 0.25, 0.75, 0.2541, 0.5, 0.2876, 0.5, 0.2876, 0.75, 0.2541, 0.75, 0.625, 0.4167, 0.625, 0.4126, 0.625, 0.4126, 0.625, 0.4167, 0.625, 0.4126, 0.625, 0.3791, 0.625, 0.3791, 0.625, 0.4126, 0.625, 0.4583, 0.625, 0.4524, 0.625, 0.4524, 0.625, 0.4583, 0.625, 0.4524, 0.625, 0.4226, 0.625, 0.4226, 0.625, 0.4524, 0.625, 0.8333, 0.625, 0.8274, 0.625, 0.8274, 0.625, 0.8333, 0.625, 0.8274, 0.625, 0.7976, 0.625, 0.7976, 0.625, 0.8274, 0.625, 0.8333, 0.625, 0.8274, 0.625, 0.8274, 0.625, 0.8333, 0.625, 0.8274, 0.625, 0.7976, 0.625, 0.7976, 0.625, 0.8274, 0.625, 0.4583, 0.625, 0.4524, 0.625, 0.4524, 0.625, 0.4583, 0.625, 0.4524, 0.625, 0.4226, 0.625, 0.4226, 0.625, 0.4524, 0.625, 0.8333, 0.625, 0.8274, 0.625, 0.8274, 0.625, 0.8333, 0.625, 0.8274, 0.625, 0.7976, 0.625, 0.7976, 0.625, 0.8274, 0.625, 0.4583, 0.625, 0.4524, 0.625, 0.4524, 0.625, 0.4583, 0.625, 0.4524, 0.625, 0.4226, 0.625, 0.4226, 0.625, 0.4524, 0.625, 0.4583, 0.625, 0.4524, 0.625, 0.4524, 0.625, 0.4583, 0.625, 0.4524, 0.625, 0.4226, 0.625, 0.4226, 0.625, 0.4524, 0.625, 0.8333, 0.625, 0.8274, 0.625, 0.8274, 0.625, 0.8333, 0.625, 0.8274, 0.625, 0.7976, 0.625, 0.7976, 0.625, 0.8274, 0.625, 0.8333, 0.625, 0.8274, 0.625, 0.8274, 0.625, 0.8333, 0.625, 0.8274, 0.625, 0.7976, 0.625, 0.7976, 0.625, 0.8274, 0.625, 0.4583, 0.625, 0.4524, 0.625, 0.4524, 0.625, 0.4583, 0.625, 0.4524, 0.625, 0.4226, 0.625, 0.4226, 0.625, 0.4524, 0.6667, 0.5, 0.6726, 0.5, 0.6726, 0.75, 0.6667, 0.75, 0.6726, 0.5, 0.7024, 0.5, 0.7024, 0.75, 0.6726, 0.75, 0.625, 0.4583, 0.625, 0.4524, 0.625, 0.4524, 0.625, 0.4583, 0.625, 0.4524, 0.625, 0.4226, 0.625, 0.4226, 0.625, 0.4524, 0.625, 0.4583, 0.625, 0.4524, 0.625, 0.4524, 0.625, 0.4583, 0.625, 0.4524, 0.625, 0.4226, 0.625, 0.4226, 0.625, 0.4524, 0.625, 0.8333, 0.625, 0.8274, 0.625, 0.8274, 0.625, 0.8333, 0.625, 0.8274, 0.625, 0.7976, 0.625, 0.7976, 0.625, 0.8274, 0.625, 0.8333, 0.625, 0.8274, 0.625, 0.8274, 0.625, 0.8333, 0.625, 0.8274, 0.625, 0.7976, 0.625, 0.7976, 0.625, 0.8274, 0.625, 0.8333, 0.625, 0.8274, 0.625, 0.8274, 0.625, 0.8333, 0.625, 0.8274, 0.625, 0.7976, 0.625, 0.7976, 0.625, 0.8274, 0.375, 0.4167, 0.625, 0.4167, 0.625, 0.4226, 0.375, 0.4226, 0.375, 0.4226, 0.625, 0.4226, 0.625, 0.4524, 0.375, 0.4524, 0.375, 0.7917, 0.625, 0.7917, 0.625, 0.7976, 0.375, 0.7976, 0.375, 0.7976, 0.625, 0.7976, 0.625, 0.8274, 0.375, 0.8274, 0.2917, 0.5, 0.2976, 0.5, 0.2976, 0.75, 0.2917, 0.75, 0.2976, 0.5, 0.3274, 0.5, 0.3274, 0.75, 0.2976, 0.75, 0.625, 0.4583, 0.625, 0.4524, 0.625, 0.4524, 0.625, 0.4583, 0.625, 0.4524, 0.625, 0.4226, 0.625, 0.4226, 0.625, 0.4524, 0.625, 0.7917, 0.625, 0.7792, 0.625, 0.7792, 0.625, 0.7917, 0.625, 0.5, 0.625, 0.4708, 0.625, 0.4708, 0.625, 0.5, 0.625, 0.5, 0.625, 0.4708, 0.625, 0.4708, 0.625, 0.5, 0.625, 0.7917, 0.625, 0.7792, 0.625, 0.7792, 0.625, 0.7917, 0.625, 0.5, 0.625, 0.4708, 0.625, 0.4708, 0.625, 0.5, 0.625, 0.7917, 0.625, 0.7792, 0.625, 0.7792, 0.625, 0.7917, 0.625, 0.5, 0.625, 0.4708, 0.625, 0.4708, 0.625, 0.5, 0.625, 0.7917, 0.625, 0.7792, 0.625, 0.7792, 0.625, 0.7917, 0.625, 0.7917, 0.625, 0.7792, 0.625, 0.7792, 0.625, 0.7917, 0.625, 0.5, 0.625, 0.4708, 0.625, 0.4708, 0.625, 0.5, 0.625, 0.7917, 0.625, 0.7792, 0.625, 0.7792, 0.625, 0.7917, 0.625, 0.5, 0.625, 0.4708, 0.625, 0.4708, 0.625, 0.5, 0.625, 0.5, 0.6542, 0.5, 0.6542, 0.75, 0.625, 0.75, 0.625, 0.5, 0.625, 0.4708, 0.625, 0.4708, 0.625, 0.5, 0.625, 0.7917, 0.625, 0.7792, 0.625, 0.7792, 0.625, 0.7917, 0.625, 0.7917, 0.625, 0.7792, 0.625, 0.7792, 0.625, 0.7917, 0.625, 0.7917, 0.625, 0.7792, 0.625, 0.7792, 0.625, 0.7917, 0.625, 0.5, 0.625, 0.4708, 0.625, 0.4708, 0.625, 0.5, 0.625, 0.5, 0.625, 0.4708, 0.625, 0.4708, 0.625, 0.5, 0.625, 0.5, 0.625, 0.4708, 0.625, 0.4708, 0.625, 0.5, 0.375, 0.75, 0.625, 0.75, 0.625, 0.7792, 0.375, 0.7792, 0.625, 0.7917, 0.625, 0.7792, 0.625, 0.7792, 0.625, 0.7917, 0.3333, 0.5, 0.3458, 0.5, 0.3458, 0.75, 0.3333, 0.75, 0.375, 0.4583, 0.625, 0.4583, 0.625, 0.4708, 0.375, 0.4708])
me_cube.update()

# ---- objects
ob_cube_col = bpy.data.objects.new('Cube-col', me_cube_001)
ob_cube_001_col = bpy.data.objects.new('Cube.001-col', me_cube_002)
ob_cube_002_col = bpy.data.objects.new('Cube.002-col', me_cube_003)
ob_cube_003_col = bpy.data.objects.new('Cube.003-col', me_cube_004)
ob_cube_004_col = bpy.data.objects.new('Cube.004-col', me_cube_005)
ob_cube_005_col = bpy.data.objects.new('Cube.005-col', me_cube_006)
ob_cube_006_col = bpy.data.objects.new('Cube.006-col', me_cube_007)
ob_cube_col_001 = bpy.data.objects.new('Cube-col.001', me_cube)

# ---- transforms, parenting, visibility, modifiers, constraints
ob_cube_col.location = (0.0, 0.0, 0.0)
ob_cube_001_col.location = (0.0, 0.0, 0.0)
ob_cube_002_col.location = (0.0, 0.0, 0.0)
ob_cube_003_col.location = (0.0, 0.0, 0.0)
ob_cube_004_col.location = (0.0, 0.0, 0.0)
ob_cube_005_col.location = (0.0, 0.0, 0.0)
ob_cube_006_col.location = (0.0, 0.0, 0.0)
ob_cube_col_001.location = (0.0, 0.0, 0.0)
_m = ob_cube_col_001.modifiers.new('Subdivision', 'SUBSURF')

# ---- collection membership
col_collection.objects.link(ob_cube_col)
col_collection.objects.link(ob_cube_001_col)
col_collection.objects.link(ob_cube_002_col)
col_collection.objects.link(ob_cube_003_col)
col_collection.objects.link(ob_cube_004_col)
col_collection.objects.link(ob_cube_005_col)
col_collection.objects.link(ob_cube_006_col)
col_collection.objects.link(ob_cube_col_001)

# ---- scene / render settings (as saved in the file)
scene.frame_start = 1; scene.frame_end = 250; scene.frame_set(1)
scene.render.engine = 'BLENDER_EEVEE_NEXT'
scene.cycles.sampling_pattern = 'TABULATED_SOBOL'
scene.view_settings.view_transform = 'Filmic'
bpy.context.view_layer.update()

# ---- added for rendering (the .blend has no active camera and no usable light): camera, sun
cam_auto = bpy.data.cameras.new('AutoCamera')
cam_auto.lens = 50.0
cam_auto.sensor_width = 36.0
cam_auto.clip_end = 1000.0
ob_auto_camera = bpy.data.objects.new('AutoCamera', cam_auto)
scene.collection.objects.link(ob_auto_camera)
ob_auto_camera.location = (29.8745, -33.8458, 25.9214)
ob_auto_camera.rotation_euler = (1.09748, -7.21219e-08, 0.694738)
scene.camera = ob_auto_camera
light_auto_sun = bpy.data.lights.new('AutoSun', 'SUN')
light_auto_sun.energy = 3.0
light_auto_sun.angle = 0.0523599
ob_auto_sun = bpy.data.objects.new('AutoSun', light_auto_sun)
scene.collection.objects.link(ob_auto_sun)
ob_auto_sun.rotation_euler = (0.872665, 0.174533, 0.523599)
bpy.context.view_layer.update()
